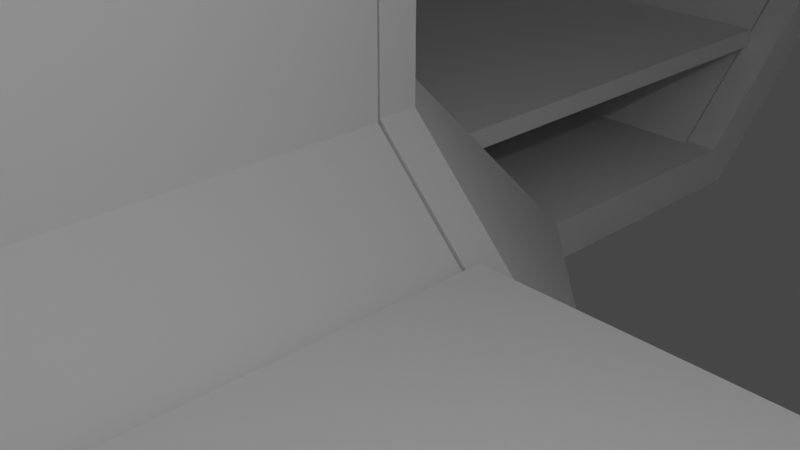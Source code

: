 # Source: corridore.blend  (saved by Blender 3.1.7; exported with 4.5.12 LTS)
import bpy
from mathutils import Matrix  # noqa: F401  (used for matrix-valued properties, if any)

bpy.ops.wm.read_factory_settings(use_empty=True)
scene = bpy.context.scene
scene.name = 'Scene'

# ---- collections
col_collection = bpy.data.collections.new('Collection'); scene.collection.children.link(col_collection)
col_corridore = bpy.data.collections.new('corridore'); scene.collection.children.link(col_corridore)
col_corridore_01 = bpy.data.collections.new('Corridore_01'); scene.collection.children.link(col_corridore_01)
col_corridore_02 = bpy.data.collections.new('corridore 02'); scene.collection.children.link(col_corridore_02)
col_corridore_03 = bpy.data.collections.new('corridore 03'); scene.collection.children.link(col_corridore_03)

# ---- world
world_world = bpy.data.worlds.new('World'); scene.world = world_world
world_world.use_nodes = True; world_world.node_tree.nodes.clear()
_N = world_world.node_tree.nodes; _L = world_world.node_tree.links
n0 = _N.new('ShaderNodeOutputWorld'); n0.name = 'World Output'; n0.location = (300, 300)
n1 = _N.new('ShaderNodeBackground'); n1.name = 'Background'; n1.location = (10, 300)
n1.inputs[0].default_value = (0.05088, 0.05088, 0.05088, 1.0)
_L.new(n1.outputs[0], n0.inputs[0])
n0.is_active_output = True
world_world.color = (0.05088, 0.05088, 0.05088)
world_world.use_sun_shadow = False
world_world.sun_shadow_jitter_overblur = 0.0

# ---- cameras
cam_camera = bpy.data.cameras.new('Camera')
cam_camera.clip_end = 100.0
cam_camera.ortho_scale = 7.314

# ---- lights
light_light = bpy.data.lights.new('Light', 'POINT')
light_light.transmission_factor = 0.0
light_light.energy = 1000.0
light_light.shadow_soft_size = 0.1
light_light.shadow_maximum_resolution = 0.006
light_light.use_absolute_resolution = True

# ---- meshes
me_cube_001 = bpy.data.meshes.new('Cube.001')
me_cube_001.from_pydata([(-1.0, -1.0, -1.0), (-1.0, -1.0, 1.0), (-1.0, 1.0, -1.0), (-1.0, 1.0, 1.0), (1.0, -1.0, -1.0), (1.0, -1.0, 1.0), (1.0, 1.0, -1.0), (1.0, 1.0, 1.0)], [], [(0, 1, 3, 2), (2, 3, 7, 6), (6, 7, 5, 4), (4, 5, 1, 0), (2, 6, 4, 0), (7, 3, 1, 5)])
_uv = me_cube_001.uv_layers.new(name='UVMap')
_uv.uv.foreach_set('vector', [0.375, 0.0, 0.625, 0.0, 0.625, 0.25, 0.375, 0.25, 0.375, 0.25, 0.625, 0.25, 0.625, 0.5, 0.375, 0.5, 0.375, 0.5, 0.625, 0.5, 0.625, 0.75, 0.375, 0.75, 0.375, 0.75, 0.625, 0.75, 0.625, 1.0, 0.375, 1.0, 0.125, 0.5, 0.375, 0.5, 0.375, 0.75, 0.125, 0.75, 0.625, 0.5, 0.875, 0.5, 0.875, 0.75, 0.625, 0.75])
me_cube_001.use_remesh_fix_poles = True
me_cube_001.use_remesh_preserve_attributes = False
me_cube_001.update()
me_circle = bpy.data.meshes.new('Circle')
me_circle.from_pydata([(-8.941e-08, 12.02, -7.501), (-8.499, 8.499, -7.501), (-12.02, -2.87e-07, -7.501), (-8.499, -8.499, -7.501), (9.614e-07, -12.02, -7.501), (8.499, -8.499, -7.501), (12.02, 3.818e-07, -7.501), (8.499, 8.499, -7.501), (-8.941e-08, 12.02, -7.501), (-8.499, 8.499, -7.501), (-12.02, -2.87e-07, -7.501), (-8.499, -8.499, -7.501), (9.614e-07, -12.02, -7.501), (8.499, -8.499, -7.501), (12.02, 3.818e-07, -7.501), (8.499, 8.499, -7.501), (-8.941e-08, 12.02, -7.501), (-8.499, 8.499, -7.501), (-12.02, -2.87e-07, -7.501), (-8.499, -8.499, -7.501), (9.614e-07, -12.02, -7.501), (8.499, -8.499, -7.501), (12.02, 3.818e-07, -7.501), (8.499, 8.499, -7.501), (-8.941e-08, 12.02, 22.5), (-8.499, 8.499, 22.5), (-12.02, -2.87e-07, 22.5), (-8.499, -8.499, 22.5), (9.614e-07, -12.02, 22.5), (8.499, -8.499, 22.5), (12.02, 3.818e-07, 22.5), (8.499, 8.499, 22.5), (-8.941e-08, 12.02, -8.501), (-8.499, 8.499, -8.501), (-12.02, -2.87e-07, -8.501), (-8.499, -8.499, -8.501), (9.614e-07, -12.02, -8.501), (8.499, -8.499, -8.501), (12.02, 3.818e-07, -8.501), (8.499, 8.499, -8.501), (-8.941e-08, 12.02, -8.501), (-8.499, 8.499, -8.501), (-12.02, -2.87e-07, -8.501), (-8.499, -8.499, -8.501), (9.614e-07, -12.02, -8.501), (8.499, -8.499, -8.501), (12.02, 3.818e-07, -8.501), (8.499, 8.499, -8.501), (-8.941e-08, 13.04, -8.604), (-9.22, 9.22, -8.604), (-13.04, -2.87e-07, -8.604), (-9.22, -9.22, -8.604), (9.405e-07, -13.04, -8.604), (9.22, -9.22, -8.604), (13.04, 3.608e-07, -8.604), (9.22, 9.22, -8.604), (-8.941e-08, 13.1, 22.5), (-9.265, 9.265, 22.5), (-13.1, -2.87e-07, 22.5), (-9.265, -9.265, 22.5), (9.392e-07, -13.1, 22.5), (9.265, -9.265, 22.5), (13.1, 3.595e-07, 22.5), (9.265, 9.265, 22.5)], [], [(2, 1, 9, 10), (7, 6, 14, 15), (5, 4, 12, 13), (3, 2, 10, 11), (1, 0, 8, 9), (0, 7, 15, 8), (6, 5, 13, 14), (4, 3, 11, 12), (13, 12, 20, 21), (11, 10, 18, 19), (9, 8, 16, 17), (8, 15, 23, 16), (14, 13, 21, 22), (12, 11, 19, 20), (10, 9, 17, 18), (15, 14, 22, 23), (20, 19, 27, 28), (18, 17, 25, 26), (23, 22, 30, 31), (21, 20, 28, 29), (19, 18, 26, 27), (17, 16, 24, 25), (16, 23, 31, 24), (22, 21, 29, 30), (34, 42, 41, 33), (39, 47, 46, 38), (37, 45, 44, 36), (35, 43, 42, 34), (33, 41, 40, 32), (32, 40, 47, 39), (38, 46, 45, 37), (36, 44, 43, 35), (45, 53, 52, 44), (43, 51, 50, 42), (41, 49, 48, 40), (40, 48, 55, 47), (46, 54, 53, 45), (44, 52, 51, 43), (42, 50, 49, 41), (47, 55, 54, 46), (52, 60, 59, 51), (50, 58, 57, 49), (55, 63, 62, 54), (53, 61, 60, 52), (51, 59, 58, 50), (49, 57, 56, 48), (48, 56, 63, 55), (54, 62, 61, 53), (0, 1, 33, 32), (1, 2, 34, 33), (2, 3, 35, 34), (3, 4, 36, 35), (4, 5, 37, 36), (5, 6, 38, 37), (6, 7, 39, 38), (7, 0, 32, 39), (25, 24, 56, 57), (26, 25, 57, 58), (27, 26, 58, 59), (28, 27, 59, 60), (29, 28, 60, 61), (30, 29, 61, 62), (31, 30, 62, 63), (24, 31, 63, 56)])
_uv = me_circle.uv_layers.new(name='UVMap')
_uv.uv.foreach_set('vector', [0.0, 0.0, 0.0, 0.0, 0.0, 0.0, 0.0, 0.0, 0.0, 0.0, 0.0, 0.0, 0.0, 0.0, 0.0, 0.0, 0.0, 0.0, 0.0, 0.0, 0.0, 0.0, 0.0, 0.0, 0.0, 0.0, 0.0, 0.0, 0.0, 0.0, 0.0, 0.0, 0.0, 0.0, 0.0, 0.0, 0.0, 0.0, 0.0, 0.0, 0.0, 0.0, 0.0, 0.0, 0.0, 0.0, 0.0, 0.0, 0.0, 0.0, 0.0, 0.0, 0.0, 0.0, 0.0, 0.0, 0.0, 0.0, 0.0, 0.0, 0.0, 0.0, 0.0, 0.0, 0.0, 0.0, 0.0, 0.0, 0.0, 0.0, 0.0, 0.0, 0.0, 0.0, 0.0, 0.0, 0.0, 0.0, 0.0, 0.0, 0.0, 0.0, 0.0, 0.0, 0.0, 0.0, 0.0, 0.0, 0.0, 0.0, 0.0, 0.0, 0.0, 0.0, 0.0, 0.0, 0.0, 0.0, 0.0, 0.0, 0.0, 0.0, 0.0, 0.0, 0.0, 0.0, 0.0, 0.0, 0.0, 0.0, 0.0, 0.0, 0.0, 0.0, 0.0, 0.0, 0.0, 0.0, 0.0, 0.0, 0.0, 0.0, 0.0, 0.0, 0.0, 0.0, 0.0, 0.0, 0.0, 0.0, 0.0, 0.0, 0.0, 0.0, 0.0, 0.0, 0.0, 0.0, 0.0, 0.0, 0.0, 0.0, 0.0, 0.0, 0.0, 0.0, 0.0, 0.0, 0.0, 0.0, 0.0, 0.0, 0.0, 0.0, 0.0, 0.0, 0.0, 0.0, 0.0, 0.0, 0.0, 0.0, 0.0, 0.0, 0.0, 0.0, 0.0, 0.0, 0.0, 0.0, 0.0, 0.0, 0.0, 0.0, 0.0, 0.0, 0.0, 0.0, 0.0, 0.0, 0.0, 0.0, 0.0, 0.0, 0.0, 0.0, 0.0, 0.0, 0.0, 0.0, 0.0, 0.0, 0.0, 0.0, 0.0, 0.0, 0.0, 0.0, 0.0, 0.0, 0.0, 0.0, 0.0, 0.0, 0.0, 0.0, 0.0, 0.0, 0.0, 0.0, 0.0, 0.0, 0.0, 0.0, 0.0, 0.0, 0.0, 0.0, 0.0, 0.0, 0.0, 0.0, 0.0, 0.0, 0.0, 0.0, 0.0, 0.0, 0.0, 0.0, 0.0, 0.0, 0.0, 0.0, 0.0, 0.0, 0.0, 0.0, 0.0, 0.0, 0.0, 0.0, 0.0, 0.0, 0.0, 0.0, 0.0, 0.0, 0.0, 0.0, 0.0, 0.0, 0.0, 0.0, 0.0, 0.0, 0.0, 0.0, 0.0, 0.0, 0.0, 0.0, 0.0, 0.0, 0.0, 0.0, 0.0, 0.0, 0.0, 0.0, 0.0, 0.0, 0.0, 0.0, 0.0, 0.0, 0.0, 0.0, 0.0, 0.0, 0.0, 0.0, 0.0, 0.0, 0.0, 0.0, 0.0, 0.0, 0.0, 0.0, 0.0, 0.0, 0.0, 0.0, 0.0, 0.0, 0.0, 0.0, 0.0, 0.0, 0.0, 0.0, 0.0, 0.0, 0.0, 0.0, 0.0, 0.0, 0.0, 0.0, 0.0, 0.0, 0.0, 0.0, 0.0, 0.0, 0.0, 0.0, 0.0, 0.0, 0.0, 0.0, 0.0, 0.0, 0.0, 0.0, 0.0, 0.0, 0.0, 0.0, 0.0, 0.0, 0.0, 0.0, 0.0, 0.0, 0.0, 0.0, 0.0, 0.0, 0.0, 0.0, 0.0, 0.0, 0.0, 0.0, 0.0, 0.0, 0.0, 0.0, 0.0, 0.0, 0.0, 0.0, 0.0, 0.0, 0.0, 0.0, 0.0, 0.0, 0.0, 0.0, 0.0, 0.0, 0.0, 0.0, 0.0, 0.0, 0.0, 0.0, 0.0, 0.0, 0.0, 0.0, 0.0, 0.0, 0.0, 0.0, 0.0, 0.0, 0.0, 0.0, 0.0, 0.0, 0.0, 0.0, 0.0, 0.0, 0.0, 0.0, 0.0, 0.0, 0.0, 0.0, 0.0, 0.0, 0.0, 0.0, 0.0, 0.0, 0.0, 0.0, 0.0, 0.0, 0.0, 0.0, 0.0, 0.0, 0.0, 0.0, 0.0, 0.0, 0.0, 0.0, 0.0, 0.0, 0.0, 0.0, 0.0, 0.0, 0.0, 0.0, 0.0, 0.0, 0.0, 0.0, 0.0, 0.0, 0.0, 0.0, 0.0, 0.0, 0.0, 0.0, 0.0, 0.0, 0.0, 0.0, 0.0, 0.0, 0.0, 0.0, 0.0, 0.0, 0.0, 0.0, 0.0, 0.0, 0.0, 0.0, 0.0, 0.0, 0.0, 0.0, 0.0, 0.0, 0.0, 0.0, 0.0, 0.0, 0.0, 0.0, 0.0, 0.0, 0.0, 0.0, 0.0, 0.0, 0.0, 0.0, 0.0, 0.0, 0.0, 0.0, 0.0, 0.0, 0.0, 0.0, 0.0, 0.0, 0.0, 0.0, 0.0, 0.0, 0.0, 0.0, 0.0, 0.0, 0.0, 0.0, 0.0, 0.0, 0.0, 0.0, 0.0, 0.0, 0.0, 0.0, 0.0, 0.0, 0.0, 0.0, 0.0, 0.0, 0.0, 0.0, 0.0, 0.0, 0.0, 0.0, 0.0, 0.0])
me_circle.use_remesh_fix_poles = True
me_circle.use_remesh_preserve_attributes = False
me_circle.update()
me_circle_001 = bpy.data.meshes.new('Circle.001')
me_circle_001.from_pydata([(-8.941e-08, 12.02, -7.501), (-8.499, 8.499, -7.501), (-12.02, -2.87e-07, -7.501), (-8.499, -8.499, -7.501), (9.614e-07, -12.02, -7.501), (8.499, -8.499, -7.501), (12.02, 3.818e-07, -7.501), (8.499, 8.499, -7.501), (-8.941e-08, 12.02, -7.501), (-8.499, 8.499, -7.501), (-12.02, -2.87e-07, -7.501), (-8.499, -8.499, -7.501), (9.614e-07, -12.02, -7.501), (8.499, -8.499, -7.501), (12.02, 3.818e-07, -7.501), (8.499, 8.499, -7.501), (-8.941e-08, 12.02, -7.501), (-8.499, 8.499, -7.501), (-12.02, -2.87e-07, -7.501), (-8.499, -8.499, -7.501), (9.614e-07, -12.02, -7.501), (8.499, -8.499, -7.501), (12.02, 3.818e-07, -7.501), (8.499, 8.499, -7.501), (-8.941e-08, 12.02, 22.5), (-8.499, 8.499, 22.5), (-12.02, -2.87e-07, 22.5), (-8.499, -8.499, 22.5), (9.614e-07, -12.02, 22.5), (8.499, -8.499, 22.5), (12.02, 3.818e-07, 22.5), (8.499, 8.499, 22.5), (-8.941e-08, 12.02, -9.001), (-8.499, 8.499, -9.001), (-12.02, -2.87e-07, -9.001), (-8.499, -8.499, -9.001), (9.614e-07, -12.02, -9.001), (8.499, -8.499, -9.001), (12.02, 3.818e-07, -9.001), (8.499, 8.499, -9.001), (-8.941e-08, 12.02, -9.001), (-8.499, 8.499, -9.001), (-12.02, -2.87e-07, -9.001), (-8.499, -8.499, -9.001), (9.614e-07, -12.02, -9.001), (8.499, -8.499, -9.001), (12.02, 3.818e-07, -9.001), (8.499, 8.499, -9.001), (-8.941e-08, 13.55, -9.156), (-9.58, 9.58, -9.156), (-13.55, -2.87e-07, -9.156), (-9.58, -9.58, -9.156), (9.3e-07, -13.55, -9.156), (9.58, -9.58, -9.156), (13.55, 3.504e-07, -9.156), (9.58, 9.58, -9.156), (-8.941e-08, 13.64, 22.5), (-9.647, 9.647, 22.5), (-13.64, -2.87e-07, 22.5), (-9.647, -9.647, 22.5), (9.281e-07, -13.64, 22.5), (9.647, -9.647, 22.5), (13.64, 3.484e-07, 22.5), (9.647, 9.647, 22.5), (-9.905, 9.002, -47.47)], [(41, 64)], [(2, 1, 9, 10), (7, 6, 14, 15), (5, 4, 12, 13), (3, 2, 10, 11), (1, 0, 8, 9), (0, 7, 15, 8), (6, 5, 13, 14), (4, 3, 11, 12), (13, 12, 20, 21), (11, 10, 18, 19), (9, 8, 16, 17), (8, 15, 23, 16), (14, 13, 21, 22), (12, 11, 19, 20), (10, 9, 17, 18), (15, 14, 22, 23), (20, 19, 27, 28), (18, 17, 25, 26), (23, 22, 30, 31), (21, 20, 28, 29), (19, 18, 26, 27), (17, 16, 24, 25), (16, 23, 31, 24), (22, 21, 29, 30), (34, 42, 41, 33), (39, 47, 46, 38), (37, 45, 44, 36), (35, 43, 42, 34), (33, 41, 40, 32), (32, 40, 47, 39), (38, 46, 45, 37), (36, 44, 43, 35), (45, 53, 52, 44), (43, 51, 50, 42), (41, 49, 48, 40), (40, 48, 55, 47), (46, 54, 53, 45), (44, 52, 51, 43), (42, 50, 49, 41), (47, 55, 54, 46), (52, 60, 59, 51), (50, 58, 57, 49), (55, 63, 62, 54), (53, 61, 60, 52), (51, 59, 58, 50), (49, 57, 56, 48), (48, 56, 63, 55), (54, 62, 61, 53), (0, 1, 33, 32), (1, 2, 34, 33), (2, 3, 35, 34), (3, 4, 36, 35), (4, 5, 37, 36), (5, 6, 38, 37), (6, 7, 39, 38), (7, 0, 32, 39), (25, 24, 56, 57), (26, 25, 57, 58), (27, 26, 58, 59), (28, 27, 59, 60), (29, 28, 60, 61), (30, 29, 61, 62), (31, 30, 62, 63), (24, 31, 63, 56)])
_uv = me_circle_001.uv_layers.new(name='UVMap')
_uv.uv.foreach_set('vector', [0.0, 0.0, 0.0, 0.0, 0.0, 0.0, 0.0, 0.0, 0.0, 0.0, 0.0, 0.0, 0.0, 0.0, 0.0, 0.0, 0.0, 0.0, 0.0, 0.0, 0.0, 0.0, 0.0, 0.0, 0.0, 0.0, 0.0, 0.0, 0.0, 0.0, 0.0, 0.0, 0.0, 0.0, 0.0, 0.0, 0.0, 0.0, 0.0, 0.0, 0.0, 0.0, 0.0, 0.0, 0.0, 0.0, 0.0, 0.0, 0.0, 0.0, 0.0, 0.0, 0.0, 0.0, 0.0, 0.0, 0.0, 0.0, 0.0, 0.0, 0.0, 0.0, 0.0, 0.0, 0.0, 0.0, 0.0, 0.0, 0.0, 0.0, 0.0, 0.0, 0.0, 0.0, 0.0, 0.0, 0.0, 0.0, 0.0, 0.0, 0.0, 0.0, 0.0, 0.0, 0.0, 0.0, 0.0, 0.0, 0.0, 0.0, 0.0, 0.0, 0.0, 0.0, 0.0, 0.0, 0.0, 0.0, 0.0, 0.0, 0.0, 0.0, 0.0, 0.0, 0.0, 0.0, 0.0, 0.0, 0.0, 0.0, 0.0, 0.0, 0.0, 0.0, 0.0, 0.0, 0.0, 0.0, 0.0, 0.0, 0.0, 0.0, 0.0, 0.0, 0.0, 0.0, 0.0, 0.0, 0.0, 0.0, 0.0, 0.0, 0.0, 0.0, 0.0, 0.0, 0.0, 0.0, 0.0, 0.0, 0.0, 0.0, 0.0, 0.0, 0.0, 0.0, 0.0, 0.0, 0.0, 0.0, 0.0, 0.0, 0.0, 0.0, 0.0, 0.0, 0.0, 0.0, 0.0, 0.0, 0.0, 0.0, 0.0, 0.0, 0.0, 0.0, 0.0, 0.0, 0.0, 0.0, 0.0, 0.0, 0.0, 0.0, 0.0, 0.0, 0.0, 0.0, 0.0, 0.0, 0.0, 0.0, 0.0, 0.0, 0.0, 0.0, 0.0, 0.0, 0.0, 0.0, 0.0, 0.0, 0.0, 0.0, 0.0, 0.0, 0.0, 0.0, 0.0, 0.0, 0.0, 0.0, 0.0, 0.0, 0.0, 0.0, 0.0, 0.0, 0.0, 0.0, 0.0, 0.0, 0.0, 0.0, 0.0, 0.0, 0.0, 0.0, 0.0, 0.0, 0.0, 0.0, 0.0, 0.0, 0.0, 0.0, 0.0, 0.0, 0.0, 0.0, 0.0, 0.0, 0.0, 0.0, 0.0, 0.0, 0.0, 0.0, 0.0, 0.0, 0.0, 0.0, 0.0, 0.0, 0.0, 0.0, 0.0, 0.0, 0.0, 0.0, 0.0, 0.0, 0.0, 0.0, 0.0, 0.0, 0.0, 0.0, 0.0, 0.0, 0.0, 0.0, 0.0, 0.0, 0.0, 0.0, 0.0, 0.0, 0.0, 0.0, 0.0, 0.0, 0.0, 0.0, 0.0, 0.0, 0.0, 0.0, 0.0, 0.0, 0.0, 0.0, 0.0, 0.0, 0.0, 0.0, 0.0, 0.0, 0.0, 0.0, 0.0, 0.0, 0.0, 0.0, 0.0, 0.0, 0.0, 0.0, 0.0, 0.0, 0.0, 0.0, 0.0, 0.0, 0.0, 0.0, 0.0, 0.0, 0.0, 0.0, 0.0, 0.0, 0.0, 0.0, 0.0, 0.0, 0.0, 0.0, 0.0, 0.0, 0.0, 0.0, 0.0, 0.0, 0.0, 0.0, 0.0, 0.0, 0.0, 0.0, 0.0, 0.0, 0.0, 0.0, 0.0, 0.0, 0.0, 0.0, 0.0, 0.0, 0.0, 0.0, 0.0, 0.0, 0.0, 0.0, 0.0, 0.0, 0.0, 0.0, 0.0, 0.0, 0.0, 0.0, 0.0, 0.0, 0.0, 0.0, 0.0, 0.0, 0.0, 0.0, 0.0, 0.0, 0.0, 0.0, 0.0, 0.0, 0.0, 0.0, 0.0, 0.0, 0.0, 0.0, 0.0, 0.0, 0.0, 0.0, 0.0, 0.0, 0.0, 0.0, 0.0, 0.0, 0.0, 0.0, 0.0, 0.0, 0.0, 0.0, 0.0, 0.0, 0.0, 0.0, 0.0, 0.0, 0.0, 0.0, 0.0, 0.0, 0.0, 0.0, 0.0, 0.0, 0.0, 0.0, 0.0, 0.0, 0.0, 0.0, 0.0, 0.0, 0.0, 0.0, 0.0, 0.0, 0.0, 0.0, 0.0, 0.0, 0.0, 0.0, 0.0, 0.0, 0.0, 0.0, 0.0, 0.0, 0.0, 0.0, 0.0, 0.0, 0.0, 0.0, 0.0, 0.0, 0.0, 0.0, 0.0, 0.0, 0.0, 0.0, 0.0, 0.0, 0.0, 0.0, 0.0, 0.0, 0.0, 0.0, 0.0, 0.0, 0.0, 0.0, 0.0, 0.0, 0.0, 0.0, 0.0, 0.0, 0.0, 0.0, 0.0, 0.0, 0.0, 0.0, 0.0, 0.0, 0.0, 0.0, 0.0, 0.0, 0.0, 0.0, 0.0, 0.0, 0.0, 0.0, 0.0, 0.0, 0.0, 0.0, 0.0, 0.0, 0.0, 0.0, 0.0, 0.0, 0.0, 0.0, 0.0, 0.0, 0.0, 0.0, 0.0, 0.0, 0.0, 0.0, 0.0, 0.0, 0.0, 0.0, 0.0, 0.0, 0.0, 0.0, 0.0, 0.0, 0.0, 0.0, 0.0, 0.0])
me_circle_001.use_remesh_fix_poles = True
me_circle_001.use_remesh_preserve_attributes = False
me_circle_001.update()
me_plane_001 = bpy.data.meshes.new('Plane.001')
me_plane_001.from_pydata([(-1.0, -1.0, 0.0), (1.0, -1.0, 0.0), (-1.0, 1.0, 0.0), (1.0, 1.0, 0.0), (-1.0, -1.0, -0.65), (1.0, -1.0, -0.65), (-1.0, 1.0, -0.65), (1.0, 1.0, -0.65)], [], [(0, 1, 3, 2), (4, 6, 7, 5), (0, 2, 6, 4), (1, 0, 4, 5), (3, 1, 5, 7), (2, 3, 7, 6)])
_uv = me_plane_001.uv_layers.new(name='UVMap')
_uv.uv.foreach_set('vector', [0.0, 0.0, 1.0, 0.0, 1.0, 1.0, 0.0, 1.0, 0.0, 0.0, 0.0, 1.0, 1.0, 1.0, 1.0, 0.0, 0.0, 0.0, 0.0, 1.0, 0.0, 1.0, 0.0, 0.0, 1.0, 0.0, 0.0, 0.0, 0.0, 0.0, 1.0, 0.0, 1.0, 1.0, 1.0, 0.0, 1.0, 0.0, 1.0, 1.0, 0.0, 1.0, 1.0, 1.0, 1.0, 1.0, 0.0, 1.0])
me_plane_001.use_remesh_fix_poles = True
me_plane_001.use_remesh_preserve_attributes = False
me_plane_001.update()
me_circle_002 = bpy.data.meshes.new('Circle.002')
me_circle_002.from_pydata([(-8.941e-08, 12.02, -7.501), (-8.499, 8.499, -7.501), (-12.02, -2.87e-07, -7.501), (-8.499, -8.499, -7.501), (9.614e-07, -12.02, -7.501), (8.499, -8.499, -7.501), (12.02, 3.818e-07, -7.501), (8.499, 8.499, -7.501), (-8.941e-08, 12.02, -7.501), (-8.499, 8.499, -7.501), (-12.02, -2.87e-07, -7.501), (-8.499, -8.499, -7.501), (9.614e-07, -12.02, -7.501), (8.499, -8.499, -7.501), (12.02, 3.818e-07, -7.501), (8.499, 8.499, -7.501), (-8.941e-08, 12.02, -7.501), (-8.499, 8.499, -7.501), (-12.02, -2.87e-07, -7.501), (-8.499, -8.499, -7.501), (9.614e-07, -12.02, -7.501), (8.499, -8.499, -7.501), (12.02, 3.818e-07, -7.501), (8.499, 8.499, -7.501), (-8.941e-08, 12.02, 22.5), (-8.499, 8.499, 22.5), (-12.02, -2.87e-07, 22.5), (-8.499, -8.499, 22.5), (9.614e-07, -12.02, 22.5), (8.499, -8.499, 22.5), (12.02, 3.818e-07, 22.5), (8.499, 8.499, 22.5), (-8.941e-08, 12.02, -8.501), (-8.499, 8.499, -8.501), (-12.02, -2.87e-07, -8.501), (-8.499, -8.499, -8.501), (9.614e-07, -12.02, -8.501), (8.499, -8.499, -8.501), (12.02, 3.818e-07, -8.501), (8.499, 8.499, -8.501), (-8.941e-08, 12.02, -8.501), (-8.499, 8.499, -8.501), (-12.02, -2.87e-07, -8.501), (-8.499, -8.499, -8.501), (9.614e-07, -12.02, -8.501), (8.499, -8.499, -8.501), (12.02, 3.818e-07, -8.501), (8.499, 8.499, -8.501), (-8.941e-08, 13.04, -8.604), (-9.22, 9.22, -8.604), (-13.04, -2.87e-07, -8.604), (-9.22, -9.22, -8.604), (9.405e-07, -13.04, -8.604), (9.22, -9.22, -8.604), (13.04, 3.608e-07, -8.604), (9.22, 9.22, -8.604), (-8.941e-08, 13.1, 22.5), (-9.265, 9.265, 22.5), (-13.1, -2.87e-07, 22.5), (-9.265, -9.265, 22.5), (9.392e-07, -13.1, 22.5), (9.265, -9.265, 22.5), (13.1, 3.595e-07, 22.5), (9.265, 9.265, 22.5)], [], [(2, 1, 9, 10), (7, 6, 14, 15), (5, 4, 12, 13), (3, 2, 10, 11), (1, 0, 8, 9), (0, 7, 15, 8), (6, 5, 13, 14), (4, 3, 11, 12), (13, 12, 20, 21), (11, 10, 18, 19), (9, 8, 16, 17), (8, 15, 23, 16), (14, 13, 21, 22), (12, 11, 19, 20), (10, 9, 17, 18), (15, 14, 22, 23), (20, 19, 27, 28), (18, 17, 25, 26), (23, 22, 30, 31), (21, 20, 28, 29), (19, 18, 26, 27), (17, 16, 24, 25), (16, 23, 31, 24), (22, 21, 29, 30), (34, 42, 41, 33), (39, 47, 46, 38), (37, 45, 44, 36), (35, 43, 42, 34), (33, 41, 40, 32), (32, 40, 47, 39), (38, 46, 45, 37), (36, 44, 43, 35), (45, 53, 52, 44), (43, 51, 50, 42), (41, 49, 48, 40), (40, 48, 55, 47), (46, 54, 53, 45), (44, 52, 51, 43), (42, 50, 49, 41), (47, 55, 54, 46), (52, 60, 59, 51), (50, 58, 57, 49), (55, 63, 62, 54), (53, 61, 60, 52), (51, 59, 58, 50), (49, 57, 56, 48), (48, 56, 63, 55), (54, 62, 61, 53), (0, 1, 33, 32), (1, 2, 34, 33), (2, 3, 35, 34), (3, 4, 36, 35), (4, 5, 37, 36), (5, 6, 38, 37), (6, 7, 39, 38), (7, 0, 32, 39), (25, 24, 56, 57), (26, 25, 57, 58), (27, 26, 58, 59), (28, 27, 59, 60), (29, 28, 60, 61), (30, 29, 61, 62), (31, 30, 62, 63), (24, 31, 63, 56)])
_uv = me_circle_002.uv_layers.new(name='UVMap')
_uv.uv.foreach_set('vector', [0.0, 0.0, 0.0, 0.0, 0.0, 0.0, 0.0, 0.0, 0.0, 0.0, 0.0, 0.0, 0.0, 0.0, 0.0, 0.0, 0.0, 0.0, 0.0, 0.0, 0.0, 0.0, 0.0, 0.0, 0.0, 0.0, 0.0, 0.0, 0.0, 0.0, 0.0, 0.0, 0.0, 0.0, 0.0, 0.0, 0.0, 0.0, 0.0, 0.0, 0.0, 0.0, 0.0, 0.0, 0.0, 0.0, 0.0, 0.0, 0.0, 0.0, 0.0, 0.0, 0.0, 0.0, 0.0, 0.0, 0.0, 0.0, 0.0, 0.0, 0.0, 0.0, 0.0, 0.0, 0.0, 0.0, 0.0, 0.0, 0.0, 0.0, 0.0, 0.0, 0.0, 0.0, 0.0, 0.0, 0.0, 0.0, 0.0, 0.0, 0.0, 0.0, 0.0, 0.0, 0.0, 0.0, 0.0, 0.0, 0.0, 0.0, 0.0, 0.0, 0.0, 0.0, 0.0, 0.0, 0.0, 0.0, 0.0, 0.0, 0.0, 0.0, 0.0, 0.0, 0.0, 0.0, 0.0, 0.0, 0.0, 0.0, 0.0, 0.0, 0.0, 0.0, 0.0, 0.0, 0.0, 0.0, 0.0, 0.0, 0.0, 0.0, 0.0, 0.0, 0.0, 0.0, 0.0, 0.0, 0.0, 0.0, 0.0, 0.0, 0.0, 0.0, 0.0, 0.0, 0.0, 0.0, 0.0, 0.0, 0.0, 0.0, 0.0, 0.0, 0.0, 0.0, 0.0, 0.0, 0.0, 0.0, 0.0, 0.0, 0.0, 0.0, 0.0, 0.0, 0.0, 0.0, 0.0, 0.0, 0.0, 0.0, 0.0, 0.0, 0.0, 0.0, 0.0, 0.0, 0.0, 0.0, 0.0, 0.0, 0.0, 0.0, 0.0, 0.0, 0.0, 0.0, 0.0, 0.0, 0.0, 0.0, 0.0, 0.0, 0.0, 0.0, 0.0, 0.0, 0.0, 0.0, 0.0, 0.0, 0.0, 0.0, 0.0, 0.0, 0.0, 0.0, 0.0, 0.0, 0.0, 0.0, 0.0, 0.0, 0.0, 0.0, 0.0, 0.0, 0.0, 0.0, 0.0, 0.0, 0.0, 0.0, 0.0, 0.0, 0.0, 0.0, 0.0, 0.0, 0.0, 0.0, 0.0, 0.0, 0.0, 0.0, 0.0, 0.0, 0.0, 0.0, 0.0, 0.0, 0.0, 0.0, 0.0, 0.0, 0.0, 0.0, 0.0, 0.0, 0.0, 0.0, 0.0, 0.0, 0.0, 0.0, 0.0, 0.0, 0.0, 0.0, 0.0, 0.0, 0.0, 0.0, 0.0, 0.0, 0.0, 0.0, 0.0, 0.0, 0.0, 0.0, 0.0, 0.0, 0.0, 0.0, 0.0, 0.0, 0.0, 0.0, 0.0, 0.0, 0.0, 0.0, 0.0, 0.0, 0.0, 0.0, 0.0, 0.0, 0.0, 0.0, 0.0, 0.0, 0.0, 0.0, 0.0, 0.0, 0.0, 0.0, 0.0, 0.0, 0.0, 0.0, 0.0, 0.0, 0.0, 0.0, 0.0, 0.0, 0.0, 0.0, 0.0, 0.0, 0.0, 0.0, 0.0, 0.0, 0.0, 0.0, 0.0, 0.0, 0.0, 0.0, 0.0, 0.0, 0.0, 0.0, 0.0, 0.0, 0.0, 0.0, 0.0, 0.0, 0.0, 0.0, 0.0, 0.0, 0.0, 0.0, 0.0, 0.0, 0.0, 0.0, 0.0, 0.0, 0.0, 0.0, 0.0, 0.0, 0.0, 0.0, 0.0, 0.0, 0.0, 0.0, 0.0, 0.0, 0.0, 0.0, 0.0, 0.0, 0.0, 0.0, 0.0, 0.0, 0.0, 0.0, 0.0, 0.0, 0.0, 0.0, 0.0, 0.0, 0.0, 0.0, 0.0, 0.0, 0.0, 0.0, 0.0, 0.0, 0.0, 0.0, 0.0, 0.0, 0.0, 0.0, 0.0, 0.0, 0.0, 0.0, 0.0, 0.0, 0.0, 0.0, 0.0, 0.0, 0.0, 0.0, 0.0, 0.0, 0.0, 0.0, 0.0, 0.0, 0.0, 0.0, 0.0, 0.0, 0.0, 0.0, 0.0, 0.0, 0.0, 0.0, 0.0, 0.0, 0.0, 0.0, 0.0, 0.0, 0.0, 0.0, 0.0, 0.0, 0.0, 0.0, 0.0, 0.0, 0.0, 0.0, 0.0, 0.0, 0.0, 0.0, 0.0, 0.0, 0.0, 0.0, 0.0, 0.0, 0.0, 0.0, 0.0, 0.0, 0.0, 0.0, 0.0, 0.0, 0.0, 0.0, 0.0, 0.0, 0.0, 0.0, 0.0, 0.0, 0.0, 0.0, 0.0, 0.0, 0.0, 0.0, 0.0, 0.0, 0.0, 0.0, 0.0, 0.0, 0.0, 0.0, 0.0, 0.0, 0.0, 0.0, 0.0, 0.0, 0.0, 0.0, 0.0, 0.0, 0.0, 0.0, 0.0, 0.0, 0.0, 0.0, 0.0, 0.0, 0.0, 0.0, 0.0, 0.0, 0.0, 0.0, 0.0, 0.0, 0.0, 0.0, 0.0, 0.0, 0.0, 0.0, 0.0, 0.0, 0.0, 0.0, 0.0, 0.0, 0.0, 0.0, 0.0, 0.0, 0.0, 0.0, 0.0, 0.0, 0.0, 0.0, 0.0, 0.0])
me_circle_002.use_remesh_fix_poles = True
me_circle_002.use_remesh_preserve_attributes = False
me_circle_002.update()
me_circle_003 = bpy.data.meshes.new('Circle.003')
me_circle_003.from_pydata([(-8.941e-08, 12.02, -7.501), (-8.499, 8.499, -7.501), (-12.02, -2.87e-07, -7.501), (-8.499, -8.499, -7.501), (9.614e-07, -12.02, -7.501), (8.499, -8.499, -7.501), (12.02, 3.818e-07, -7.501), (8.499, 8.499, -7.501), (-8.941e-08, 12.02, -7.501), (-8.499, 8.499, -7.501), (-12.02, -2.87e-07, -7.501), (-8.499, -8.499, -7.501), (9.614e-07, -12.02, -7.501), (8.499, -8.499, -7.501), (12.02, 3.818e-07, -7.501), (8.499, 8.499, -7.501), (-8.941e-08, 12.02, -7.501), (-8.499, 8.499, -7.501), (-12.02, -2.87e-07, -7.501), (-8.499, -8.499, -7.501), (9.614e-07, -12.02, -7.501), (8.499, -8.499, -7.501), (12.02, 3.818e-07, -7.501), (8.499, 8.499, -7.501), (-8.941e-08, 12.02, 22.5), (-8.499, 8.499, 22.5), (-12.02, -2.87e-07, 22.5), (-8.499, -8.499, 22.5), (9.614e-07, -12.02, 22.5), (8.499, -8.499, 22.5), (12.02, 3.818e-07, 22.5), (8.499, 8.499, 22.5), (-8.941e-08, 12.02, -9.001), (-8.499, 8.499, -9.001), (-12.02, -2.87e-07, -9.001), (-8.499, -8.499, -9.001), (9.614e-07, -12.02, -9.001), (8.499, -8.499, -9.001), (12.02, 3.818e-07, -9.001), (8.499, 8.499, -9.001), (-8.941e-08, 12.02, -9.001), (-8.499, 8.499, -9.001), (-12.02, -2.87e-07, -9.001), (-8.499, -8.499, -9.001), (9.614e-07, -12.02, -9.001), (8.499, -8.499, -9.001), (12.02, 3.818e-07, -9.001), (8.499, 8.499, -9.001), (-8.941e-08, 13.55, -9.156), (-9.58, 9.58, -9.156), (-13.55, -2.87e-07, -9.156), (-9.58, -9.58, -9.156), (9.3e-07, -13.55, -9.156), (9.58, -9.58, -9.156), (13.55, 3.504e-07, -9.156), (9.58, 9.58, -9.156), (-8.941e-08, 13.64, 22.5), (-9.647, 9.647, 22.5), (-13.64, -2.87e-07, 22.5), (-9.647, -9.647, 22.5), (9.281e-07, -13.64, 22.5), (9.647, -9.647, 22.5), (13.64, 3.484e-07, 22.5), (9.647, 9.647, 22.5), (9.595, -9.51, -8.989), (6.743, -16.33, -204.6), (7.29, -15.03, -220.7), (9.595, -9.51, -8.989), (6.743, -16.33, -204.6), (7.29, -15.03, -220.7), (9.82, -8.983, -47.11), (9.82, -8.983, -47.11), (13.55, 9.537e-07, -9.156), (12.02, 1.073e-06, -9.001), (8.499, -8.499, -9.001), (13.36, -0.4933, -49.15), (9.82, -8.983, -47.11), (9.595, -9.51, -8.989), (13.59, 0.05905, -11.29), (16.38, 6.772, -210.2), (15.84, 5.462, -225.6), (13.36, -0.4933, -49.15), (8.499, 8.499, -9.001), (9.58, 9.58, -9.156), (13.55, 1.907e-06, -9.156), (16.38, 6.772, -210.2), (9.58, 9.58, -9.156), (8.499, 8.499, -9.001)], [(65, 66), (67, 68), (45, 70), (76, 77), (75, 78), (73, 82), (82, 83)], [(2, 1, 9, 10), (7, 6, 14, 15), (5, 4, 12, 13), (3, 2, 10, 11), (1, 0, 8, 9), (0, 7, 15, 8), (6, 5, 13, 14), (4, 3, 11, 12), (13, 12, 20, 21), (11, 10, 18, 19), (9, 8, 16, 17), (8, 15, 23, 16), (14, 13, 21, 22), (12, 11, 19, 20), (10, 9, 17, 18), (15, 14, 22, 23), (20, 19, 27, 28), (18, 17, 25, 26), (23, 22, 30, 31), (21, 20, 28, 29), (19, 18, 26, 27), (17, 16, 24, 25), (16, 23, 31, 24), (22, 21, 29, 30), (34, 42, 41, 33), (39, 47, 46, 38), (37, 45, 44, 36), (35, 43, 42, 34), (33, 41, 40, 32), (32, 40, 47, 39), (38, 46, 45, 37), (36, 44, 43, 35), (45, 53, 52, 44), (43, 51, 50, 42), (41, 49, 48, 40), (40, 48, 55, 47), (46, 54, 53, 45), (44, 52, 51, 43), (42, 50, 49, 41), (47, 55, 54, 46), (52, 60, 59, 51), (50, 58, 57, 49), (55, 63, 62, 54), (53, 61, 60, 52), (51, 59, 58, 50), (49, 57, 56, 48), (48, 56, 63, 55), (54, 62, 61, 53), (0, 1, 33, 32), (1, 2, 34, 33), (2, 3, 35, 34), (3, 4, 36, 35), (4, 5, 37, 36), (5, 6, 38, 37), (6, 7, 39, 38), (7, 0, 32, 39), (25, 24, 56, 57), (26, 25, 57, 58), (27, 26, 58, 59), (28, 27, 59, 60), (29, 28, 60, 61), (30, 29, 61, 62), (31, 30, 62, 63), (24, 31, 63, 56), (65, 52, 53, 64), (65, 53, 64, 52), (44, 69, 68, 52), (53, 71, 45), (45, 71, 69, 44), (72, 53, 74, 73), (74, 76, 75, 73), (46, 75, 72), (79, 80, 81, 78), (84, 83, 47, 73), (85, 84, 86), (86, 87, 80, 85), (80, 87, 73, 81)])
_uv = me_circle_003.uv_layers.new(name='UVMap')
_uv.uv.foreach_set('vector', [0.0, 0.0, 0.0, 0.0, 0.0, 0.0, 0.0, 0.0, 0.0, 0.0, 0.0, 0.0, 0.0, 0.0, 0.0, 0.0, 0.0, 0.0, 0.0, 0.0, 0.0, 0.0, 0.0, 0.0, 0.0, 0.0, 0.0, 0.0, 0.0, 0.0, 0.0, 0.0, 0.0, 0.0, 0.0, 0.0, 0.0, 0.0, 0.0, 0.0, 0.0, 0.0, 0.0, 0.0, 0.0, 0.0, 0.0, 0.0, 0.0, 0.0, 0.0, 0.0, 0.0, 0.0, 0.0, 0.0, 0.0, 0.0, 0.0, 0.0, 0.0, 0.0, 0.0, 0.0, 0.0, 0.0, 0.0, 0.0, 0.0, 0.0, 0.0, 0.0, 0.0, 0.0, 0.0, 0.0, 0.0, 0.0, 0.0, 0.0, 0.0, 0.0, 0.0, 0.0, 0.0, 0.0, 0.0, 0.0, 0.0, 0.0, 0.0, 0.0, 0.0, 0.0, 0.0, 0.0, 0.0, 0.0, 0.0, 0.0, 0.0, 0.0, 0.0, 0.0, 0.0, 0.0, 0.0, 0.0, 0.0, 0.0, 0.0, 0.0, 0.0, 0.0, 0.0, 0.0, 0.0, 0.0, 0.0, 0.0, 0.0, 0.0, 0.0, 0.0, 0.0, 0.0, 0.0, 0.0, 0.0, 0.0, 0.0, 0.0, 0.0, 0.0, 0.0, 0.0, 0.0, 0.0, 0.0, 0.0, 0.0, 0.0, 0.0, 0.0, 0.0, 0.0, 0.0, 0.0, 0.0, 0.0, 0.0, 0.0, 0.0, 0.0, 0.0, 0.0, 0.0, 0.0, 0.0, 0.0, 0.0, 0.0, 0.0, 0.0, 0.0, 0.0, 0.0, 0.0, 0.0, 0.0, 0.0, 0.0, 0.0, 0.0, 0.0, 0.0, 0.0, 0.0, 0.0, 0.0, 0.0, 0.0, 0.0, 0.0, 0.0, 0.0, 0.0, 0.0, 0.0, 0.0, 0.0, 0.0, 0.0, 0.0, 0.0, 0.0, 0.0, 0.0, 0.0, 0.0, 0.0, 0.0, 0.0, 0.0, 0.0, 0.0, 0.0, 0.0, 0.0, 0.0, 0.0, 0.0, 0.0, 0.0, 0.0, 0.0, 0.0, 0.0, 0.0, 0.0, 0.0, 0.0, 0.0, 0.0, 0.0, 0.0, 0.0, 0.0, 0.0, 0.0, 0.0, 0.0, 0.0, 0.0, 0.0, 0.0, 0.0, 0.0, 0.0, 0.0, 0.0, 0.0, 0.0, 0.0, 0.0, 0.0, 0.0, 0.0, 0.0, 0.0, 0.0, 0.0, 0.0, 0.0, 0.0, 0.0, 0.0, 0.0, 0.0, 0.0, 0.0, 0.0, 0.0, 0.0, 0.0, 0.0, 0.0, 0.0, 0.0, 0.0, 0.0, 0.0, 0.0, 0.0, 0.0, 0.0, 0.0, 0.0, 0.0, 0.0, 0.0, 0.0, 0.0, 0.0, 0.0, 0.0, 0.0, 0.0, 0.0, 0.0, 0.0, 0.0, 0.0, 0.0, 0.0, 0.0, 0.0, 0.0, 0.0, 0.0, 0.0, 0.0, 0.0, 0.0, 0.0, 0.0, 0.0, 0.0, 0.0, 0.0, 0.0, 0.0, 0.0, 0.0, 0.0, 0.0, 0.0, 0.0, 0.0, 0.0, 0.0, 0.0, 0.0, 0.0, 0.0, 0.0, 0.0, 0.0, 0.0, 0.0, 0.0, 0.0, 0.0, 0.0, 0.0, 0.0, 0.0, 0.0, 0.0, 0.0, 0.0, 0.0, 0.0, 0.0, 0.0, 0.0, 0.0, 0.0, 0.0, 0.0, 0.0, 0.0, 0.0, 0.0, 0.0, 0.0, 0.0, 0.0, 0.0, 0.0, 0.0, 0.0, 0.0, 0.0, 0.0, 0.0, 0.0, 0.0, 0.0, 0.0, 0.0, 0.0, 0.0, 0.0, 0.0, 0.0, 0.0, 0.0, 0.0, 0.0, 0.0, 0.0, 0.0, 0.0, 0.0, 0.0, 0.0, 0.0, 0.0, 0.0, 0.0, 0.0, 0.0, 0.0, 0.0, 0.0, 0.0, 0.0, 0.0, 0.0, 0.0, 0.0, 0.0, 0.0, 0.0, 0.0, 0.0, 0.0, 0.0, 0.0, 0.0, 0.0, 0.0, 0.0, 0.0, 0.0, 0.0, 0.0, 0.0, 0.0, 0.0, 0.0, 0.0, 0.0, 0.0, 0.0, 0.0, 0.0, 0.0, 0.0, 0.0, 0.0, 0.0, 0.0, 0.0, 0.0, 0.0, 0.0, 0.0, 0.0, 0.0, 0.0, 0.0, 0.0, 0.0, 0.0, 0.0, 0.0, 0.0, 0.0, 0.0, 0.0, 0.0, 0.0, 0.0, 0.0, 0.0, 0.0, 0.0, 0.0, 0.0, 0.0, 0.0, 0.0, 0.0, 0.0, 0.0, 0.0, 0.0, 0.0, 0.0, 0.0, 0.0, 0.0, 0.0, 0.0, 0.0, 0.0, 0.0, 0.0, 0.0, 0.0, 0.0, 0.0, 0.0, 0.0, 0.0, 0.0, 0.0, 0.0, 0.0, 0.0, 0.0, 0.0, 0.0, 0.0, 0.0, 0.0, 0.0, 0.0, 0.0, 0.0, 0.0, 0.0, 0.0, 0.0, 0.0, 0.0, 0.0, 0.0, 0.0, 0.0, 0.0, 0.0, 0.0, 0.0, 0.0, 0.0, 0.0, 0.0, 0.0, 0.0, 0.0, 0.0, 0.0, 0.0, 0.0, 0.0, 0.0, 0.0, 0.0, 0.0, 0.0, 0.0, 0.0, 0.0, 0.0, 0.0, 0.0, 0.0, 0.0, 0.0, 0.0, 0.0, 0.0, 0.0, 0.0, 0.0, 0.0, 0.0, 0.0, 0.0, 0.0, 0.0, 0.0, 0.0, 0.0, 0.0, 0.0, 0.0, 0.0, 0.0, 0.0, 0.0, 0.0, 0.0, 0.0, 0.0, 0.0, 0.0, 0.0, 0.0, 0.0, 0.0, 0.0, 0.0, 0.0, 0.0, 0.0, 0.0, 0.0, 0.0, 0.0, 0.0, 0.0, 0.0, 0.0, 0.0, 0.0, 0.0, 0.0, 0.0, 0.0, 0.0, 0.0, 0.0, 0.0, 0.0, 0.0, 0.0, 0.0, 0.0, 0.0, 0.0, 0.0, 0.0, 0.0, 0.0, 0.0, 0.0])
me_circle_003.use_remesh_fix_poles = True
me_circle_003.use_remesh_preserve_attributes = False
me_circle_003.update()
me_plane_002 = bpy.data.meshes.new('Plane.002')
me_plane_002.from_pydata([(-1.0, -1.0, 0.0), (1.0, -1.0, 0.0), (-1.0, 1.0, 0.0), (1.0, 1.0, 0.0), (-1.0, -1.0, -0.65), (1.0, -1.0, -0.65), (-1.0, 1.0, -0.65), (1.0, 1.0, -0.65)], [], [(0, 1, 3, 2), (4, 6, 7, 5), (0, 2, 6, 4), (1, 0, 4, 5), (3, 1, 5, 7), (2, 3, 7, 6)])
_uv = me_plane_002.uv_layers.new(name='UVMap')
_uv.uv.foreach_set('vector', [0.0, 0.0, 1.0, 0.0, 1.0, 1.0, 0.0, 1.0, 0.0, 0.0, 0.0, 1.0, 1.0, 1.0, 1.0, 0.0, 0.0, 0.0, 0.0, 1.0, 0.0, 1.0, 0.0, 0.0, 1.0, 0.0, 0.0, 0.0, 0.0, 0.0, 1.0, 0.0, 1.0, 1.0, 1.0, 0.0, 1.0, 0.0, 1.0, 1.0, 0.0, 1.0, 1.0, 1.0, 1.0, 1.0, 0.0, 1.0])
me_plane_002.use_remesh_fix_poles = True
me_plane_002.use_remesh_preserve_attributes = False
me_plane_002.update()
me_circle_004 = bpy.data.meshes.new('Circle.004')
me_circle_004.from_pydata([(-9.183, -9.079, 35.41), (-0.6832, -5.558, 35.41), (2.837, 2.941, 35.41), (-0.6832, 11.44, 35.41), (-9.183, -9.079, 35.41), (-0.6832, -5.558, 35.41), (2.837, 2.941, 35.41), (-0.6832, 11.44, 35.41), (-9.183, -9.079, 35.41), (-0.6832, -5.558, 35.41), (2.837, 2.941, 35.41), (-0.6832, 11.44, 35.41), (0.412, -6.569, 33.92), (0.3976, -6.639, 33.76), (-9.183, -10.61, 33.76), (-9.183, -9.079, 33.91), (-9.183, -9.079, 33.91), (-0.6832, -5.558, 33.91), (2.837, 2.941, 33.91), (-0.6832, 11.44, 33.91), (-9.183, -9.079, 33.91), (-0.6832, -5.558, 33.91), (2.837, 2.941, 33.91), (-0.6832, 11.44, 33.91), (-9.183, -10.61, 33.76), (0.3976, -6.639, 33.76), (4.366, 2.941, 33.76), (0.3976, 12.52, 33.76), (-0.6832, -5.558, 35.41), (-9.183, -9.079, 35.41), (-0.6832, 11.44, 35.41), (2.837, 2.941, 35.41), (0.412, -6.569, 33.92), (-2.439, -13.39, -161.7), (-1.893, -12.09, -177.8), (0.6371, -6.042, -4.198), (4.366, 2.941, 33.76), (2.837, 2.941, 33.91), (-0.6832, -5.558, 33.91), (4.18, 2.448, -6.239), (0.6371, -6.042, -4.198), (4.405, 3.0, 31.62), (7.201, 9.713, -167.3), (6.66, 8.403, -182.7), (4.18, 2.448, -6.239), (0.3976, 12.52, 33.76), (4.366, 2.941, 33.76), (7.201, 9.713, -167.3), (0.3976, 12.52, 33.76), (-2.439, -13.39, -161.7), (-1.893, -12.09, -177.8), (4.366, 2.941, 33.76), (2.837, 2.941, 33.91), (-0.6832, -5.558, 33.91), (0.6371, -6.042, -4.198), (4.405, 3.0, 31.62), (6.66, 8.403, -182.7), (4.18, 2.448, -6.239), (7.201, 9.713, -167.3), (0.3976, 12.52, 33.76), (-0.6832, 11.44, 33.91)], [(12, 13), (14, 12), (13, 14), (30, 31), (31, 28), (28, 29), (54, 53)], [(3, 2, 6, 7), (1, 0, 4, 5), (2, 1, 5, 6), (5, 4, 8, 9), (6, 5, 9, 10), (7, 6, 10, 11), (56, 60, 52, 57), (59, 60, 56, 58), (19, 23, 22, 18), (17, 21, 20, 16), (18, 22, 21, 17), (21, 25, 24, 20), (22, 26, 25, 21), (23, 27, 26, 22), (15, 50, 49, 14), (54, 50, 49, 13), (0, 1, 17, 16), (1, 2, 18, 17), (2, 3, 19, 18), (51, 13, 53, 52), (13, 55, 57, 54), (33, 24, 25, 32), (33, 25, 32, 24), (25, 35, 21), (21, 35, 34, 20), (38, 40, 39, 37), (22, 39, 36), (42, 43, 44, 41), (46, 45, 23, 37), (47, 46, 48)])
_uv = me_circle_004.uv_layers.new(name='UVMap')
_uv.uv.foreach_set('vector', [0.0, 0.0, 0.0, 0.0, 0.0, 0.0, 0.0, 0.0, 0.0, 0.0, 0.0, 0.0, 0.0, 0.0, 0.0, 0.0, 0.0, 0.0, 0.0, 0.0, 0.0, 0.0, 0.0, 0.0, 0.0, 0.0, 0.0, 0.0, 0.0, 0.0, 0.0, 0.0, 0.0, 0.0, 0.0, 0.0, 0.0, 0.0, 0.0, 0.0, 0.0, 0.0, 0.0, 0.0, 0.0, 0.0, 0.0, 0.0, 0.0, 0.0, 0.0, 0.0, 0.0, 0.0, 0.0, 0.0, 0.0, 0.0, 0.0, 0.0, 0.0, 0.0, 0.0, 0.0, 0.0, 0.0, 0.0, 0.0, 0.0, 0.0, 0.0, 0.0, 0.0, 0.0, 0.0, 0.0, 0.0, 0.0, 0.0, 0.0, 0.0, 0.0, 0.0, 0.0, 0.0, 0.0, 0.0, 0.0, 0.0, 0.0, 0.0, 0.0, 0.0, 0.0, 0.0, 0.0, 0.0, 0.0, 0.0, 0.0, 0.0, 0.0, 0.0, 0.0, 0.0, 0.0, 0.0, 0.0, 0.0, 0.0, 0.0, 0.0, 0.0, 0.0, 0.0, 0.0, 0.0, 0.0, 0.0, 0.0, 0.0, 0.0, 0.0, 0.0, 0.0, 0.0, 0.0, 0.0, 0.0, 0.0, 0.0, 0.0, 0.0, 0.0, 0.0, 0.0, 0.0, 0.0, 0.0, 0.0, 0.0, 0.0, 0.0, 0.0, 0.0, 0.0, 0.0, 0.0, 0.0, 0.0, 0.0, 0.0, 0.0, 0.0, 0.0, 0.0, 0.0, 0.0, 0.0, 0.0, 0.0, 0.0, 0.0, 0.0, 0.0, 0.0, 0.0, 0.0, 0.0, 0.0, 0.0, 0.0, 0.0, 0.0, 0.0, 0.0, 0.0, 0.0, 0.0, 0.0, 0.0, 0.0, 0.0, 0.0, 0.0, 0.0, 0.0, 0.0, 0.0, 0.0, 0.0, 0.0, 0.0, 0.0, 0.0, 0.0, 0.0, 0.0, 0.0, 0.0, 0.0, 0.0, 0.0, 0.0, 0.0, 0.0, 0.0, 0.0, 0.0, 0.0, 0.0, 0.0, 0.0, 0.0, 0.0, 0.0, 0.0, 0.0, 0.0, 0.0, 0.0, 0.0, 0.0, 0.0, 0.0, 0.0, 0.0, 0.0, 0.0, 0.0, 0.0, 0.0, 0.0, 0.0])
me_circle_004.use_remesh_fix_poles = True
me_circle_004.use_remesh_preserve_attributes = False
me_circle_004.update()
me_circle_005 = bpy.data.meshes.new('Circle.005')
me_circle_005.from_pydata([(6.632, -4.659, 1603.0), (15.13, -1.139, 1603.0), (6.632, -6.188, 1603.0), (16.21, -2.219, 1603.0), (16.23, -2.15, 1603.0), (13.37, -8.97, 1408.0), (13.37, -8.97, 1408.0), (13.92, -7.673, 1392.0), (16.45, -1.622, 1565.0)], [], [(5, 3, 4, 2), (0, 7, 6, 2), (3, 8, 1), (1, 8, 7, 0), (6, 7, 8, 3), (1, 0, 2, 4)])
_uv = me_circle_005.uv_layers.new(name='UVMap')
_uv.uv.foreach_set('vector', [0.0, 0.0, 0.0, 0.0, 0.0, 0.0, 0.0, 0.0, 0.0, 0.0, 0.0, 0.0, 0.0, 0.0, 0.0, 0.0, 0.0, 0.0, 0.0, 0.0, 0.0, 0.0, 0.0, 0.0, 0.0, 0.0, 0.0, 0.0, 0.0, 0.0, 0.0, 0.0, 0.0, 0.0, 0.0, 0.0, 0.0, 0.0, 0.0, 0.0, 0.0, 0.0, 0.0, 0.0, 0.0, 0.0])
me_circle_005.use_remesh_fix_poles = True
me_circle_005.use_remesh_preserve_attributes = False
me_circle_005.update()
me_circle_010 = bpy.data.meshes.new('Circle.010')
me_circle_010.from_pydata([(-9.183, -9.079, 35.41), (-0.6832, -5.558, 35.41), (2.837, 2.941, 35.41), (-0.6832, 11.44, 35.41), (-9.183, -9.079, 35.41), (-0.6832, -5.558, 35.41), (2.837, 2.941, 35.41), (-0.6832, 11.44, 35.41), (-9.183, -9.079, 35.41), (-0.6832, -5.558, 35.41), (2.837, 2.941, 35.41), (-0.6832, 11.44, 35.41), (0.412, -6.569, 33.92), (0.3976, -6.639, 33.76), (-9.183, -10.61, 33.76), (-9.183, -9.079, 33.91), (-9.183, -9.079, 33.91), (-0.6832, -5.558, 33.91), (2.837, 2.941, 33.91), (-0.6832, 11.44, 33.91), (-9.183, -9.079, 33.91), (-0.6832, -5.558, 33.91), (2.837, 2.941, 33.91), (-0.6832, 11.44, 33.91), (-9.183, -10.61, 33.76), (0.3976, -6.639, 33.76), (4.366, 2.941, 33.76), (0.3976, 12.52, 33.76), (-0.6832, -5.558, 35.41), (-9.183, -9.079, 35.41), (-0.6832, 11.44, 35.41), (2.837, 2.941, 35.41), (0.412, -6.569, 33.92), (-2.439, -13.39, -161.7), (-1.893, -12.09, -177.8), (0.6371, -6.042, -4.198), (4.366, 2.941, 33.76), (2.837, 2.941, 33.91), (-0.6832, -5.558, 33.91), (4.18, 2.448, -6.239), (0.6371, -6.042, -4.198), (4.405, 3.0, 31.62), (7.201, 9.713, -167.3), (6.66, 8.403, -182.7), (4.18, 2.448, -6.239), (0.3976, 12.52, 33.76), (4.366, 2.941, 33.76), (7.201, 9.713, -167.3), (0.3976, 12.52, 33.76), (-2.439, -13.39, -161.7), (-1.893, -12.09, -177.8), (4.366, 2.941, 33.76), (2.837, 2.941, 33.91), (-0.6832, -5.558, 33.91), (0.6371, -6.042, -4.198), (4.405, 3.0, 31.62), (6.66, 8.403, -182.7), (4.18, 2.448, -6.239), (7.201, 9.713, -167.3), (0.3976, 12.52, 33.76), (-0.6832, 11.44, 33.91)], [(12, 13), (14, 12), (13, 14), (30, 31), (31, 28), (28, 29), (54, 53)], [(3, 2, 6, 7), (1, 0, 4, 5), (2, 1, 5, 6), (5, 4, 8, 9), (6, 5, 9, 10), (7, 6, 10, 11), (56, 60, 52, 57), (59, 60, 56, 58), (19, 23, 22, 18), (17, 21, 20, 16), (18, 22, 21, 17), (21, 25, 24, 20), (22, 26, 25, 21), (23, 27, 26, 22), (15, 50, 49, 14), (54, 50, 49, 13), (0, 1, 17, 16), (1, 2, 18, 17), (2, 3, 19, 18), (51, 13, 53, 52), (13, 55, 57, 54), (33, 24, 25, 32), (33, 25, 32, 24), (25, 35, 21), (21, 35, 34, 20), (38, 40, 39, 37), (22, 39, 36), (42, 43, 44, 41), (46, 45, 23, 37), (47, 46, 48)])
_uv = me_circle_010.uv_layers.new(name='UVMap')
_uv.uv.foreach_set('vector', [0.0, 0.0, 0.0, 0.0, 0.0, 0.0, 0.0, 0.0, 0.0, 0.0, 0.0, 0.0, 0.0, 0.0, 0.0, 0.0, 0.0, 0.0, 0.0, 0.0, 0.0, 0.0, 0.0, 0.0, 0.0, 0.0, 0.0, 0.0, 0.0, 0.0, 0.0, 0.0, 0.0, 0.0, 0.0, 0.0, 0.0, 0.0, 0.0, 0.0, 0.0, 0.0, 0.0, 0.0, 0.0, 0.0, 0.0, 0.0, 0.0, 0.0, 0.0, 0.0, 0.0, 0.0, 0.0, 0.0, 0.0, 0.0, 0.0, 0.0, 0.0, 0.0, 0.0, 0.0, 0.0, 0.0, 0.0, 0.0, 0.0, 0.0, 0.0, 0.0, 0.0, 0.0, 0.0, 0.0, 0.0, 0.0, 0.0, 0.0, 0.0, 0.0, 0.0, 0.0, 0.0, 0.0, 0.0, 0.0, 0.0, 0.0, 0.0, 0.0, 0.0, 0.0, 0.0, 0.0, 0.0, 0.0, 0.0, 0.0, 0.0, 0.0, 0.0, 0.0, 0.0, 0.0, 0.0, 0.0, 0.0, 0.0, 0.0, 0.0, 0.0, 0.0, 0.0, 0.0, 0.0, 0.0, 0.0, 0.0, 0.0, 0.0, 0.0, 0.0, 0.0, 0.0, 0.0, 0.0, 0.0, 0.0, 0.0, 0.0, 0.0, 0.0, 0.0, 0.0, 0.0, 0.0, 0.0, 0.0, 0.0, 0.0, 0.0, 0.0, 0.0, 0.0, 0.0, 0.0, 0.0, 0.0, 0.0, 0.0, 0.0, 0.0, 0.0, 0.0, 0.0, 0.0, 0.0, 0.0, 0.0, 0.0, 0.0, 0.0, 0.0, 0.0, 0.0, 0.0, 0.0, 0.0, 0.0, 0.0, 0.0, 0.0, 0.0, 0.0, 0.0, 0.0, 0.0, 0.0, 0.0, 0.0, 0.0, 0.0, 0.0, 0.0, 0.0, 0.0, 0.0, 0.0, 0.0, 0.0, 0.0, 0.0, 0.0, 0.0, 0.0, 0.0, 0.0, 0.0, 0.0, 0.0, 0.0, 0.0, 0.0, 0.0, 0.0, 0.0, 0.0, 0.0, 0.0, 0.0, 0.0, 0.0, 0.0, 0.0, 0.0, 0.0, 0.0, 0.0, 0.0, 0.0, 0.0, 0.0, 0.0, 0.0, 0.0, 0.0, 0.0, 0.0, 0.0, 0.0, 0.0, 0.0])
me_circle_010.use_remesh_fix_poles = True
me_circle_010.use_remesh_preserve_attributes = False
me_circle_010.update()
me_circle_006 = bpy.data.meshes.new('Circle.006')
me_circle_006.from_pydata([(-8.941e-08, 12.02, -7.501), (-8.499, 8.499, -7.501), (-12.02, -2.87e-07, -7.501), (-8.499, -8.499, -7.501), (9.614e-07, -12.02, -7.501), (8.499, -8.499, -7.501), (12.02, 3.818e-07, -7.501), (8.499, 8.499, -7.501), (-8.941e-08, 12.02, -7.501), (-8.499, 8.499, -7.501), (-12.02, -2.87e-07, -7.501), (-8.499, -8.499, -7.501), (9.614e-07, -12.02, -7.501), (8.499, -8.499, -7.501), (12.02, 3.818e-07, -7.501), (8.499, 8.499, -7.501), (-8.941e-08, 12.02, -7.501), (-8.499, 8.499, -7.501), (-12.02, -2.87e-07, -7.501), (-8.499, -8.499, -7.501), (9.614e-07, -12.02, -7.501), (8.499, -8.499, -7.501), (12.02, 3.818e-07, -7.501), (8.499, 8.499, -7.501), (-8.941e-08, 12.02, 22.5), (-8.499, 8.499, 22.5), (-12.02, -2.87e-07, 22.5), (-8.499, -8.499, 22.5), (9.614e-07, -12.02, 22.5), (8.499, -8.499, 22.5), (12.02, 3.818e-07, 22.5), (8.499, 8.499, 22.5), (-8.941e-08, 12.02, -8.501), (-8.499, 8.499, -8.501), (-12.02, -2.87e-07, -8.501), (-8.499, -8.499, -8.501), (9.614e-07, -12.02, -8.501), (8.499, -8.499, -8.501), (12.02, 3.818e-07, -8.501), (8.499, 8.499, -8.501), (-8.941e-08, 12.02, -8.501), (-8.499, 8.499, -8.501), (-12.02, -2.87e-07, -8.501), (-8.499, -8.499, -8.501), (9.614e-07, -12.02, -8.501), (8.499, -8.499, -8.501), (12.02, 3.818e-07, -8.501), (8.499, 8.499, -8.501), (-8.941e-08, 13.04, -8.604), (-9.22, 9.22, -8.604), (-13.04, -2.87e-07, -8.604), (-9.22, -9.22, -8.604), (9.405e-07, -13.04, -8.604), (9.22, -9.22, -8.604), (13.04, 3.608e-07, -8.604), (9.22, 9.22, -8.604), (-8.941e-08, 13.1, 22.5), (-9.265, 9.265, 22.5), (-13.1, -2.87e-07, 22.5), (-9.265, -9.265, 22.5), (9.392e-07, -13.1, 22.5), (9.265, -9.265, 22.5), (13.1, 3.595e-07, 22.5), (9.265, 9.265, 22.5)], [], [(2, 1, 9, 10), (7, 6, 14, 15), (5, 4, 12, 13), (3, 2, 10, 11), (1, 0, 8, 9), (0, 7, 15, 8), (6, 5, 13, 14), (4, 3, 11, 12), (13, 12, 20, 21), (11, 10, 18, 19), (9, 8, 16, 17), (8, 15, 23, 16), (14, 13, 21, 22), (12, 11, 19, 20), (10, 9, 17, 18), (15, 14, 22, 23), (20, 19, 27, 28), (18, 17, 25, 26), (23, 22, 30, 31), (21, 20, 28, 29), (19, 18, 26, 27), (17, 16, 24, 25), (16, 23, 31, 24), (22, 21, 29, 30), (34, 42, 41, 33), (39, 47, 46, 38), (37, 45, 44, 36), (35, 43, 42, 34), (33, 41, 40, 32), (32, 40, 47, 39), (38, 46, 45, 37), (36, 44, 43, 35), (45, 53, 52, 44), (43, 51, 50, 42), (41, 49, 48, 40), (40, 48, 55, 47), (46, 54, 53, 45), (44, 52, 51, 43), (42, 50, 49, 41), (47, 55, 54, 46), (52, 60, 59, 51), (50, 58, 57, 49), (55, 63, 62, 54), (53, 61, 60, 52), (51, 59, 58, 50), (49, 57, 56, 48), (48, 56, 63, 55), (54, 62, 61, 53), (0, 1, 33, 32), (1, 2, 34, 33), (2, 3, 35, 34), (3, 4, 36, 35), (4, 5, 37, 36), (5, 6, 38, 37), (6, 7, 39, 38), (7, 0, 32, 39), (25, 24, 56, 57), (26, 25, 57, 58), (27, 26, 58, 59), (28, 27, 59, 60), (29, 28, 60, 61), (30, 29, 61, 62), (31, 30, 62, 63), (24, 31, 63, 56)])
_uv = me_circle_006.uv_layers.new(name='UVMap')
_uv.uv.foreach_set('vector', [0.0, 0.0, 0.0, 0.0, 0.0, 0.0, 0.0, 0.0, 0.0, 0.0, 0.0, 0.0, 0.0, 0.0, 0.0, 0.0, 0.0, 0.0, 0.0, 0.0, 0.0, 0.0, 0.0, 0.0, 0.0, 0.0, 0.0, 0.0, 0.0, 0.0, 0.0, 0.0, 0.0, 0.0, 0.0, 0.0, 0.0, 0.0, 0.0, 0.0, 0.0, 0.0, 0.0, 0.0, 0.0, 0.0, 0.0, 0.0, 0.0, 0.0, 0.0, 0.0, 0.0, 0.0, 0.0, 0.0, 0.0, 0.0, 0.0, 0.0, 0.0, 0.0, 0.0, 0.0, 0.0, 0.0, 0.0, 0.0, 0.0, 0.0, 0.0, 0.0, 0.0, 0.0, 0.0, 0.0, 0.0, 0.0, 0.0, 0.0, 0.0, 0.0, 0.0, 0.0, 0.0, 0.0, 0.0, 0.0, 0.0, 0.0, 0.0, 0.0, 0.0, 0.0, 0.0, 0.0, 0.0, 0.0, 0.0, 0.0, 0.0, 0.0, 0.0, 0.0, 0.0, 0.0, 0.0, 0.0, 0.0, 0.0, 0.0, 0.0, 0.0, 0.0, 0.0, 0.0, 0.0, 0.0, 0.0, 0.0, 0.0, 0.0, 0.0, 0.0, 0.0, 0.0, 0.0, 0.0, 0.0, 0.0, 0.0, 0.0, 0.0, 0.0, 0.0, 0.0, 0.0, 0.0, 0.0, 0.0, 0.0, 0.0, 0.0, 0.0, 0.0, 0.0, 0.0, 0.0, 0.0, 0.0, 0.0, 0.0, 0.0, 0.0, 0.0, 0.0, 0.0, 0.0, 0.0, 0.0, 0.0, 0.0, 0.0, 0.0, 0.0, 0.0, 0.0, 0.0, 0.0, 0.0, 0.0, 0.0, 0.0, 0.0, 0.0, 0.0, 0.0, 0.0, 0.0, 0.0, 0.0, 0.0, 0.0, 0.0, 0.0, 0.0, 0.0, 0.0, 0.0, 0.0, 0.0, 0.0, 0.0, 0.0, 0.0, 0.0, 0.0, 0.0, 0.0, 0.0, 0.0, 0.0, 0.0, 0.0, 0.0, 0.0, 0.0, 0.0, 0.0, 0.0, 0.0, 0.0, 0.0, 0.0, 0.0, 0.0, 0.0, 0.0, 0.0, 0.0, 0.0, 0.0, 0.0, 0.0, 0.0, 0.0, 0.0, 0.0, 0.0, 0.0, 0.0, 0.0, 0.0, 0.0, 0.0, 0.0, 0.0, 0.0, 0.0, 0.0, 0.0, 0.0, 0.0, 0.0, 0.0, 0.0, 0.0, 0.0, 0.0, 0.0, 0.0, 0.0, 0.0, 0.0, 0.0, 0.0, 0.0, 0.0, 0.0, 0.0, 0.0, 0.0, 0.0, 0.0, 0.0, 0.0, 0.0, 0.0, 0.0, 0.0, 0.0, 0.0, 0.0, 0.0, 0.0, 0.0, 0.0, 0.0, 0.0, 0.0, 0.0, 0.0, 0.0, 0.0, 0.0, 0.0, 0.0, 0.0, 0.0, 0.0, 0.0, 0.0, 0.0, 0.0, 0.0, 0.0, 0.0, 0.0, 0.0, 0.0, 0.0, 0.0, 0.0, 0.0, 0.0, 0.0, 0.0, 0.0, 0.0, 0.0, 0.0, 0.0, 0.0, 0.0, 0.0, 0.0, 0.0, 0.0, 0.0, 0.0, 0.0, 0.0, 0.0, 0.0, 0.0, 0.0, 0.0, 0.0, 0.0, 0.0, 0.0, 0.0, 0.0, 0.0, 0.0, 0.0, 0.0, 0.0, 0.0, 0.0, 0.0, 0.0, 0.0, 0.0, 0.0, 0.0, 0.0, 0.0, 0.0, 0.0, 0.0, 0.0, 0.0, 0.0, 0.0, 0.0, 0.0, 0.0, 0.0, 0.0, 0.0, 0.0, 0.0, 0.0, 0.0, 0.0, 0.0, 0.0, 0.0, 0.0, 0.0, 0.0, 0.0, 0.0, 0.0, 0.0, 0.0, 0.0, 0.0, 0.0, 0.0, 0.0, 0.0, 0.0, 0.0, 0.0, 0.0, 0.0, 0.0, 0.0, 0.0, 0.0, 0.0, 0.0, 0.0, 0.0, 0.0, 0.0, 0.0, 0.0, 0.0, 0.0, 0.0, 0.0, 0.0, 0.0, 0.0, 0.0, 0.0, 0.0, 0.0, 0.0, 0.0, 0.0, 0.0, 0.0, 0.0, 0.0, 0.0, 0.0, 0.0, 0.0, 0.0, 0.0, 0.0, 0.0, 0.0, 0.0, 0.0, 0.0, 0.0, 0.0, 0.0, 0.0, 0.0, 0.0, 0.0, 0.0, 0.0, 0.0, 0.0, 0.0, 0.0, 0.0, 0.0, 0.0, 0.0, 0.0, 0.0, 0.0, 0.0, 0.0, 0.0, 0.0, 0.0, 0.0, 0.0, 0.0, 0.0, 0.0, 0.0, 0.0, 0.0, 0.0, 0.0, 0.0, 0.0, 0.0, 0.0, 0.0, 0.0, 0.0, 0.0, 0.0, 0.0, 0.0, 0.0, 0.0, 0.0, 0.0, 0.0, 0.0, 0.0, 0.0, 0.0, 0.0, 0.0, 0.0, 0.0, 0.0, 0.0, 0.0, 0.0, 0.0, 0.0, 0.0, 0.0, 0.0, 0.0, 0.0, 0.0, 0.0, 0.0, 0.0, 0.0, 0.0, 0.0, 0.0, 0.0, 0.0, 0.0, 0.0])
me_circle_006.use_remesh_fix_poles = True
me_circle_006.use_remesh_preserve_attributes = False
me_circle_006.update()
me_circle_007 = bpy.data.meshes.new('Circle.007')
me_circle_007.from_pydata([(-8.941e-08, 12.02, -7.501), (-8.499, 8.499, -7.501), (-12.02, -2.87e-07, -7.501), (-8.499, -8.499, -7.501), (9.614e-07, -12.02, -7.501), (8.499, -8.499, -7.501), (12.02, 3.818e-07, -7.501), (8.499, 8.499, -7.501), (-8.941e-08, 12.02, -7.501), (-8.499, 8.499, -7.501), (-12.02, -2.87e-07, -7.501), (-8.499, -8.499, -7.501), (9.614e-07, -12.02, -7.501), (8.499, -8.499, -7.501), (12.02, 3.818e-07, -7.501), (8.499, 8.499, -7.501), (-8.941e-08, 12.02, -7.501), (-8.499, 8.499, -7.501), (-12.02, -2.87e-07, -7.501), (-8.499, -8.499, -7.501), (9.614e-07, -12.02, -7.501), (8.499, -8.499, -7.501), (12.02, 3.818e-07, -7.501), (8.499, 8.499, -7.501), (-8.941e-08, 12.02, 22.5), (-8.499, 8.499, 22.5), (-12.02, -2.87e-07, 22.5), (-8.499, -8.499, 22.5), (9.614e-07, -12.02, 22.5), (8.499, -8.499, 22.5), (12.02, 3.818e-07, 22.5), (8.499, 8.499, 22.5), (-8.941e-08, 12.02, -9.001), (-8.499, 8.499, -9.001), (-12.02, -2.87e-07, -9.001), (-8.499, -8.499, -9.001), (9.614e-07, -12.02, -9.001), (8.499, -8.499, -9.001), (12.02, 3.818e-07, -9.001), (8.499, 8.499, -9.001), (-8.941e-08, 12.02, -9.001), (-8.499, 8.499, -9.001), (-12.02, -2.87e-07, -9.001), (-8.499, -8.499, -9.001), (9.614e-07, -12.02, -9.001), (8.499, -8.499, -9.001), (12.02, 3.818e-07, -9.001), (8.499, 8.499, -9.001), (-8.941e-08, 13.55, -9.156), (-9.58, 9.58, -9.156), (-13.55, -2.87e-07, -9.156), (-9.58, -9.58, -9.156), (9.3e-07, -13.55, -9.156), (9.58, -9.58, -9.156), (13.55, 3.504e-07, -9.156), (9.58, 9.58, -9.156), (-8.941e-08, 13.64, 22.5), (-9.647, 9.647, 22.5), (-13.64, -2.87e-07, 22.5), (-9.647, -9.647, 22.5), (9.281e-07, -13.64, 22.5), (9.647, -9.647, 22.5), (13.64, 3.484e-07, 22.5), (9.647, 9.647, 22.5)], [], [(2, 1, 9, 10), (7, 6, 14, 15), (5, 4, 12, 13), (3, 2, 10, 11), (1, 0, 8, 9), (0, 7, 15, 8), (6, 5, 13, 14), (4, 3, 11, 12), (13, 12, 20, 21), (11, 10, 18, 19), (9, 8, 16, 17), (8, 15, 23, 16), (14, 13, 21, 22), (12, 11, 19, 20), (10, 9, 17, 18), (15, 14, 22, 23), (20, 19, 27, 28), (18, 17, 25, 26), (23, 22, 30, 31), (21, 20, 28, 29), (19, 18, 26, 27), (17, 16, 24, 25), (16, 23, 31, 24), (22, 21, 29, 30), (34, 42, 41, 33), (39, 47, 46, 38), (37, 45, 44, 36), (35, 43, 42, 34), (33, 41, 40, 32), (32, 40, 47, 39), (38, 46, 45, 37), (36, 44, 43, 35), (45, 53, 52, 44), (43, 51, 50, 42), (41, 49, 48, 40), (40, 48, 55, 47), (46, 54, 53, 45), (44, 52, 51, 43), (42, 50, 49, 41), (47, 55, 54, 46), (52, 60, 59, 51), (50, 58, 57, 49), (55, 63, 62, 54), (53, 61, 60, 52), (51, 59, 58, 50), (49, 57, 56, 48), (48, 56, 63, 55), (54, 62, 61, 53), (0, 1, 33, 32), (1, 2, 34, 33), (2, 3, 35, 34), (3, 4, 36, 35), (4, 5, 37, 36), (5, 6, 38, 37), (6, 7, 39, 38), (7, 0, 32, 39), (25, 24, 56, 57), (26, 25, 57, 58), (27, 26, 58, 59), (28, 27, 59, 60), (29, 28, 60, 61), (30, 29, 61, 62), (31, 30, 62, 63), (24, 31, 63, 56)])
_uv = me_circle_007.uv_layers.new(name='UVMap')
_uv.uv.foreach_set('vector', [0.0, 0.0, 0.0, 0.0, 0.0, 0.0, 0.0, 0.0, 0.0, 0.0, 0.0, 0.0, 0.0, 0.0, 0.0, 0.0, 0.0, 0.0, 0.0, 0.0, 0.0, 0.0, 0.0, 0.0, 0.0, 0.0, 0.0, 0.0, 0.0, 0.0, 0.0, 0.0, 0.0, 0.0, 0.0, 0.0, 0.0, 0.0, 0.0, 0.0, 0.0, 0.0, 0.0, 0.0, 0.0, 0.0, 0.0, 0.0, 0.0, 0.0, 0.0, 0.0, 0.0, 0.0, 0.0, 0.0, 0.0, 0.0, 0.0, 0.0, 0.0, 0.0, 0.0, 0.0, 0.0, 0.0, 0.0, 0.0, 0.0, 0.0, 0.0, 0.0, 0.0, 0.0, 0.0, 0.0, 0.0, 0.0, 0.0, 0.0, 0.0, 0.0, 0.0, 0.0, 0.0, 0.0, 0.0, 0.0, 0.0, 0.0, 0.0, 0.0, 0.0, 0.0, 0.0, 0.0, 0.0, 0.0, 0.0, 0.0, 0.0, 0.0, 0.0, 0.0, 0.0, 0.0, 0.0, 0.0, 0.0, 0.0, 0.0, 0.0, 0.0, 0.0, 0.0, 0.0, 0.0, 0.0, 0.0, 0.0, 0.0, 0.0, 0.0, 0.0, 0.0, 0.0, 0.0, 0.0, 0.0, 0.0, 0.0, 0.0, 0.0, 0.0, 0.0, 0.0, 0.0, 0.0, 0.0, 0.0, 0.0, 0.0, 0.0, 0.0, 0.0, 0.0, 0.0, 0.0, 0.0, 0.0, 0.0, 0.0, 0.0, 0.0, 0.0, 0.0, 0.0, 0.0, 0.0, 0.0, 0.0, 0.0, 0.0, 0.0, 0.0, 0.0, 0.0, 0.0, 0.0, 0.0, 0.0, 0.0, 0.0, 0.0, 0.0, 0.0, 0.0, 0.0, 0.0, 0.0, 0.0, 0.0, 0.0, 0.0, 0.0, 0.0, 0.0, 0.0, 0.0, 0.0, 0.0, 0.0, 0.0, 0.0, 0.0, 0.0, 0.0, 0.0, 0.0, 0.0, 0.0, 0.0, 0.0, 0.0, 0.0, 0.0, 0.0, 0.0, 0.0, 0.0, 0.0, 0.0, 0.0, 0.0, 0.0, 0.0, 0.0, 0.0, 0.0, 0.0, 0.0, 0.0, 0.0, 0.0, 0.0, 0.0, 0.0, 0.0, 0.0, 0.0, 0.0, 0.0, 0.0, 0.0, 0.0, 0.0, 0.0, 0.0, 0.0, 0.0, 0.0, 0.0, 0.0, 0.0, 0.0, 0.0, 0.0, 0.0, 0.0, 0.0, 0.0, 0.0, 0.0, 0.0, 0.0, 0.0, 0.0, 0.0, 0.0, 0.0, 0.0, 0.0, 0.0, 0.0, 0.0, 0.0, 0.0, 0.0, 0.0, 0.0, 0.0, 0.0, 0.0, 0.0, 0.0, 0.0, 0.0, 0.0, 0.0, 0.0, 0.0, 0.0, 0.0, 0.0, 0.0, 0.0, 0.0, 0.0, 0.0, 0.0, 0.0, 0.0, 0.0, 0.0, 0.0, 0.0, 0.0, 0.0, 0.0, 0.0, 0.0, 0.0, 0.0, 0.0, 0.0, 0.0, 0.0, 0.0, 0.0, 0.0, 0.0, 0.0, 0.0, 0.0, 0.0, 0.0, 0.0, 0.0, 0.0, 0.0, 0.0, 0.0, 0.0, 0.0, 0.0, 0.0, 0.0, 0.0, 0.0, 0.0, 0.0, 0.0, 0.0, 0.0, 0.0, 0.0, 0.0, 0.0, 0.0, 0.0, 0.0, 0.0, 0.0, 0.0, 0.0, 0.0, 0.0, 0.0, 0.0, 0.0, 0.0, 0.0, 0.0, 0.0, 0.0, 0.0, 0.0, 0.0, 0.0, 0.0, 0.0, 0.0, 0.0, 0.0, 0.0, 0.0, 0.0, 0.0, 0.0, 0.0, 0.0, 0.0, 0.0, 0.0, 0.0, 0.0, 0.0, 0.0, 0.0, 0.0, 0.0, 0.0, 0.0, 0.0, 0.0, 0.0, 0.0, 0.0, 0.0, 0.0, 0.0, 0.0, 0.0, 0.0, 0.0, 0.0, 0.0, 0.0, 0.0, 0.0, 0.0, 0.0, 0.0, 0.0, 0.0, 0.0, 0.0, 0.0, 0.0, 0.0, 0.0, 0.0, 0.0, 0.0, 0.0, 0.0, 0.0, 0.0, 0.0, 0.0, 0.0, 0.0, 0.0, 0.0, 0.0, 0.0, 0.0, 0.0, 0.0, 0.0, 0.0, 0.0, 0.0, 0.0, 0.0, 0.0, 0.0, 0.0, 0.0, 0.0, 0.0, 0.0, 0.0, 0.0, 0.0, 0.0, 0.0, 0.0, 0.0, 0.0, 0.0, 0.0, 0.0, 0.0, 0.0, 0.0, 0.0, 0.0, 0.0, 0.0, 0.0, 0.0, 0.0, 0.0, 0.0, 0.0, 0.0, 0.0, 0.0, 0.0, 0.0, 0.0, 0.0, 0.0, 0.0, 0.0, 0.0, 0.0, 0.0, 0.0, 0.0, 0.0, 0.0, 0.0, 0.0, 0.0, 0.0, 0.0, 0.0, 0.0, 0.0, 0.0, 0.0, 0.0, 0.0, 0.0, 0.0, 0.0, 0.0, 0.0, 0.0, 0.0, 0.0, 0.0, 0.0, 0.0, 0.0, 0.0, 0.0, 0.0, 0.0, 0.0])
me_circle_007.use_remesh_fix_poles = True
me_circle_007.use_remesh_preserve_attributes = False
me_circle_007.update()
me_plane_003 = bpy.data.meshes.new('Plane.003')
me_plane_003.from_pydata([(-1.0, -1.0, 0.0), (1.0, -1.0, 0.0), (-1.0, 1.0, 0.0), (1.0, 1.0, 0.0), (-1.0, -1.0, -0.65), (1.0, -1.0, -0.65), (-1.0, 1.0, -0.65), (1.0, 1.0, -0.65)], [], [(0, 1, 3, 2), (4, 6, 7, 5), (0, 2, 6, 4), (1, 0, 4, 5), (3, 1, 5, 7), (2, 3, 7, 6)])
_uv = me_plane_003.uv_layers.new(name='UVMap')
_uv.uv.foreach_set('vector', [0.0, 0.0, 1.0, 0.0, 1.0, 1.0, 0.0, 1.0, 0.0, 0.0, 0.0, 1.0, 1.0, 1.0, 1.0, 0.0, 0.0, 0.0, 0.0, 1.0, 0.0, 1.0, 0.0, 0.0, 1.0, 0.0, 0.0, 0.0, 0.0, 0.0, 1.0, 0.0, 1.0, 1.0, 1.0, 0.0, 1.0, 0.0, 1.0, 1.0, 0.0, 1.0, 1.0, 1.0, 1.0, 1.0, 0.0, 1.0])
me_plane_003.use_remesh_fix_poles = True
me_plane_003.use_remesh_preserve_attributes = False
me_plane_003.update()
me_circle_008 = bpy.data.meshes.new('Circle.008')
me_circle_008.from_pydata([(-8.941e-08, 12.02, -7.501), (-8.499, 8.499, -7.501), (-12.02, -2.87e-07, -7.501), (-8.499, -8.499, -7.501), (9.614e-07, -12.02, -7.501), (8.499, -8.499, -7.501), (12.02, 3.818e-07, -7.501), (8.499, 8.499, -7.501), (-8.941e-08, 12.02, -7.501), (-8.499, 8.499, -7.501), (-12.02, -2.87e-07, -7.501), (-8.499, -8.499, -7.501), (9.614e-07, -12.02, -7.501), (8.499, -8.499, -7.501), (12.02, 3.818e-07, -7.501), (8.499, 8.499, -7.501), (-8.941e-08, 12.02, -7.501), (-8.499, 8.499, -7.501), (-12.02, -2.87e-07, -7.501), (-8.499, -8.499, -7.501), (9.614e-07, -12.02, -7.501), (8.499, -8.499, -7.501), (12.02, 3.818e-07, -7.501), (8.499, 8.499, -7.501), (-8.941e-08, 12.02, 22.5), (-8.499, 8.499, 22.5), (-12.02, -2.87e-07, 22.5), (-8.499, -8.499, 22.5), (9.614e-07, -12.02, 22.5), (8.499, -8.499, 22.5), (12.02, 3.818e-07, 22.5), (8.499, 8.499, 22.5), (-8.941e-08, 12.02, -8.501), (-8.499, 8.499, -8.501), (-12.02, -2.87e-07, -8.501), (-8.499, -8.499, -8.501), (9.614e-07, -12.02, -8.501), (8.499, -8.499, -8.501), (12.02, 3.818e-07, -8.501), (8.499, 8.499, -8.501), (-8.941e-08, 12.02, -8.501), (-8.499, 8.499, -8.501), (-12.02, -2.87e-07, -8.501), (-8.499, -8.499, -8.501), (9.614e-07, -12.02, -8.501), (8.499, -8.499, -8.501), (12.02, 3.818e-07, -8.501), (8.499, 8.499, -8.501), (-8.941e-08, 13.04, -8.604), (-9.22, 9.22, -8.604), (-13.04, -2.87e-07, -8.604), (-9.22, -9.22, -8.604), (9.405e-07, -13.04, -8.604), (9.22, -9.22, -8.604), (13.04, 3.608e-07, -8.604), (9.22, 9.22, -8.604), (-8.941e-08, 13.1, 22.5), (-9.265, 9.265, 22.5), (-13.1, -2.87e-07, 22.5), (-9.265, -9.265, 22.5), (9.392e-07, -13.1, 22.5), (9.265, -9.265, 22.5), (13.1, 3.595e-07, 22.5), (9.265, 9.265, 22.5)], [], [(2, 1, 9, 10), (7, 6, 14, 15), (5, 4, 12, 13), (3, 2, 10, 11), (1, 0, 8, 9), (0, 7, 15, 8), (6, 5, 13, 14), (4, 3, 11, 12), (13, 12, 20, 21), (11, 10, 18, 19), (9, 8, 16, 17), (8, 15, 23, 16), (14, 13, 21, 22), (12, 11, 19, 20), (10, 9, 17, 18), (15, 14, 22, 23), (20, 19, 27, 28), (18, 17, 25, 26), (23, 22, 30, 31), (21, 20, 28, 29), (19, 18, 26, 27), (17, 16, 24, 25), (16, 23, 31, 24), (22, 21, 29, 30), (34, 42, 41, 33), (39, 47, 46, 38), (37, 45, 44, 36), (35, 43, 42, 34), (33, 41, 40, 32), (32, 40, 47, 39), (38, 46, 45, 37), (36, 44, 43, 35), (45, 53, 52, 44), (43, 51, 50, 42), (41, 49, 48, 40), (40, 48, 55, 47), (46, 54, 53, 45), (44, 52, 51, 43), (42, 50, 49, 41), (47, 55, 54, 46), (52, 60, 59, 51), (50, 58, 57, 49), (55, 63, 62, 54), (53, 61, 60, 52), (51, 59, 58, 50), (49, 57, 56, 48), (48, 56, 63, 55), (54, 62, 61, 53), (0, 1, 33, 32), (1, 2, 34, 33), (2, 3, 35, 34), (3, 4, 36, 35), (4, 5, 37, 36), (5, 6, 38, 37), (6, 7, 39, 38), (7, 0, 32, 39), (25, 24, 56, 57), (26, 25, 57, 58), (27, 26, 58, 59), (28, 27, 59, 60), (29, 28, 60, 61), (30, 29, 61, 62), (31, 30, 62, 63), (24, 31, 63, 56)])
_uv = me_circle_008.uv_layers.new(name='UVMap')
_uv.uv.foreach_set('vector', [0.0, 0.0, 0.0, 0.0, 0.0, 0.0, 0.0, 0.0, 0.0, 0.0, 0.0, 0.0, 0.0, 0.0, 0.0, 0.0, 0.0, 0.0, 0.0, 0.0, 0.0, 0.0, 0.0, 0.0, 0.0, 0.0, 0.0, 0.0, 0.0, 0.0, 0.0, 0.0, 0.0, 0.0, 0.0, 0.0, 0.0, 0.0, 0.0, 0.0, 0.0, 0.0, 0.0, 0.0, 0.0, 0.0, 0.0, 0.0, 0.0, 0.0, 0.0, 0.0, 0.0, 0.0, 0.0, 0.0, 0.0, 0.0, 0.0, 0.0, 0.0, 0.0, 0.0, 0.0, 0.0, 0.0, 0.0, 0.0, 0.0, 0.0, 0.0, 0.0, 0.0, 0.0, 0.0, 0.0, 0.0, 0.0, 0.0, 0.0, 0.0, 0.0, 0.0, 0.0, 0.0, 0.0, 0.0, 0.0, 0.0, 0.0, 0.0, 0.0, 0.0, 0.0, 0.0, 0.0, 0.0, 0.0, 0.0, 0.0, 0.0, 0.0, 0.0, 0.0, 0.0, 0.0, 0.0, 0.0, 0.0, 0.0, 0.0, 0.0, 0.0, 0.0, 0.0, 0.0, 0.0, 0.0, 0.0, 0.0, 0.0, 0.0, 0.0, 0.0, 0.0, 0.0, 0.0, 0.0, 0.0, 0.0, 0.0, 0.0, 0.0, 0.0, 0.0, 0.0, 0.0, 0.0, 0.0, 0.0, 0.0, 0.0, 0.0, 0.0, 0.0, 0.0, 0.0, 0.0, 0.0, 0.0, 0.0, 0.0, 0.0, 0.0, 0.0, 0.0, 0.0, 0.0, 0.0, 0.0, 0.0, 0.0, 0.0, 0.0, 0.0, 0.0, 0.0, 0.0, 0.0, 0.0, 0.0, 0.0, 0.0, 0.0, 0.0, 0.0, 0.0, 0.0, 0.0, 0.0, 0.0, 0.0, 0.0, 0.0, 0.0, 0.0, 0.0, 0.0, 0.0, 0.0, 0.0, 0.0, 0.0, 0.0, 0.0, 0.0, 0.0, 0.0, 0.0, 0.0, 0.0, 0.0, 0.0, 0.0, 0.0, 0.0, 0.0, 0.0, 0.0, 0.0, 0.0, 0.0, 0.0, 0.0, 0.0, 0.0, 0.0, 0.0, 0.0, 0.0, 0.0, 0.0, 0.0, 0.0, 0.0, 0.0, 0.0, 0.0, 0.0, 0.0, 0.0, 0.0, 0.0, 0.0, 0.0, 0.0, 0.0, 0.0, 0.0, 0.0, 0.0, 0.0, 0.0, 0.0, 0.0, 0.0, 0.0, 0.0, 0.0, 0.0, 0.0, 0.0, 0.0, 0.0, 0.0, 0.0, 0.0, 0.0, 0.0, 0.0, 0.0, 0.0, 0.0, 0.0, 0.0, 0.0, 0.0, 0.0, 0.0, 0.0, 0.0, 0.0, 0.0, 0.0, 0.0, 0.0, 0.0, 0.0, 0.0, 0.0, 0.0, 0.0, 0.0, 0.0, 0.0, 0.0, 0.0, 0.0, 0.0, 0.0, 0.0, 0.0, 0.0, 0.0, 0.0, 0.0, 0.0, 0.0, 0.0, 0.0, 0.0, 0.0, 0.0, 0.0, 0.0, 0.0, 0.0, 0.0, 0.0, 0.0, 0.0, 0.0, 0.0, 0.0, 0.0, 0.0, 0.0, 0.0, 0.0, 0.0, 0.0, 0.0, 0.0, 0.0, 0.0, 0.0, 0.0, 0.0, 0.0, 0.0, 0.0, 0.0, 0.0, 0.0, 0.0, 0.0, 0.0, 0.0, 0.0, 0.0, 0.0, 0.0, 0.0, 0.0, 0.0, 0.0, 0.0, 0.0, 0.0, 0.0, 0.0, 0.0, 0.0, 0.0, 0.0, 0.0, 0.0, 0.0, 0.0, 0.0, 0.0, 0.0, 0.0, 0.0, 0.0, 0.0, 0.0, 0.0, 0.0, 0.0, 0.0, 0.0, 0.0, 0.0, 0.0, 0.0, 0.0, 0.0, 0.0, 0.0, 0.0, 0.0, 0.0, 0.0, 0.0, 0.0, 0.0, 0.0, 0.0, 0.0, 0.0, 0.0, 0.0, 0.0, 0.0, 0.0, 0.0, 0.0, 0.0, 0.0, 0.0, 0.0, 0.0, 0.0, 0.0, 0.0, 0.0, 0.0, 0.0, 0.0, 0.0, 0.0, 0.0, 0.0, 0.0, 0.0, 0.0, 0.0, 0.0, 0.0, 0.0, 0.0, 0.0, 0.0, 0.0, 0.0, 0.0, 0.0, 0.0, 0.0, 0.0, 0.0, 0.0, 0.0, 0.0, 0.0, 0.0, 0.0, 0.0, 0.0, 0.0, 0.0, 0.0, 0.0, 0.0, 0.0, 0.0, 0.0, 0.0, 0.0, 0.0, 0.0, 0.0, 0.0, 0.0, 0.0, 0.0, 0.0, 0.0, 0.0, 0.0, 0.0, 0.0, 0.0, 0.0, 0.0, 0.0, 0.0, 0.0, 0.0, 0.0, 0.0, 0.0, 0.0, 0.0, 0.0, 0.0, 0.0, 0.0, 0.0, 0.0, 0.0, 0.0, 0.0, 0.0, 0.0, 0.0, 0.0, 0.0, 0.0, 0.0, 0.0, 0.0, 0.0, 0.0, 0.0, 0.0, 0.0, 0.0, 0.0, 0.0, 0.0, 0.0, 0.0, 0.0, 0.0, 0.0, 0.0, 0.0, 0.0, 0.0, 0.0])
me_circle_008.use_remesh_fix_poles = True
me_circle_008.use_remesh_preserve_attributes = False
me_circle_008.update()
me_circle_009 = bpy.data.meshes.new('Circle.009')
me_circle_009.from_pydata([(-8.941e-08, 12.02, -7.501), (-8.499, 8.499, -7.501), (-12.02, -2.87e-07, -7.501), (-8.499, -8.499, -7.501), (9.614e-07, -12.02, -7.501), (8.499, -8.499, -7.501), (12.02, 3.818e-07, -7.501), (8.499, 8.499, -7.501), (-8.941e-08, 12.02, -7.501), (-8.499, 8.499, -7.501), (-12.02, -2.87e-07, -7.501), (-8.499, -8.499, -7.501), (9.614e-07, -12.02, -7.501), (8.499, -8.499, -7.501), (12.02, 3.818e-07, -7.501), (8.499, 8.499, -7.501), (-8.941e-08, 12.02, -7.501), (-8.499, 8.499, -7.501), (-12.02, -2.87e-07, -7.501), (-8.499, -8.499, -7.501), (9.614e-07, -12.02, -7.501), (8.499, -8.499, -7.501), (12.02, 3.818e-07, -7.501), (8.499, 8.499, -7.501), (-8.941e-08, 12.02, 22.5), (-8.499, 8.499, 22.5), (-12.02, -2.87e-07, 22.5), (-8.499, -8.499, 22.5), (9.614e-07, -12.02, 22.5), (8.499, -8.499, 22.5), (12.02, 3.818e-07, 22.5), (8.499, 8.499, 22.5), (-8.941e-08, 12.02, -9.001), (-8.499, 8.499, -9.001), (-12.02, -2.87e-07, -9.001), (-8.499, -8.499, -9.001), (9.614e-07, -12.02, -9.001), (8.499, -8.499, -9.001), (12.02, 3.818e-07, -9.001), (8.499, 8.499, -9.001), (-8.941e-08, 12.02, -9.001), (-8.499, 8.499, -9.001), (-12.02, -2.87e-07, -9.001), (-8.499, -8.499, -9.001), (9.614e-07, -12.02, -9.001), (8.499, -8.499, -9.001), (12.02, 3.818e-07, -9.001), (8.499, 8.499, -9.001), (-8.941e-08, 13.55, -9.156), (-9.58, 9.58, -9.156), (-13.55, -2.87e-07, -9.156), (-9.58, -9.58, -9.156), (9.3e-07, -13.55, -9.156), (9.58, -9.58, -9.156), (13.55, 3.504e-07, -9.156), (9.58, 9.58, -9.156), (-8.941e-08, 13.64, 22.5), (-9.647, 9.647, 22.5), (-13.64, -2.87e-07, 22.5), (-9.647, -9.647, 22.5), (9.281e-07, -13.64, 22.5), (9.647, -9.647, 22.5), (13.64, 3.484e-07, 22.5), (9.647, 9.647, 22.5)], [], [(2, 1, 9, 10), (7, 6, 14, 15), (5, 4, 12, 13), (3, 2, 10, 11), (1, 0, 8, 9), (0, 7, 15, 8), (6, 5, 13, 14), (4, 3, 11, 12), (13, 12, 20, 21), (11, 10, 18, 19), (9, 8, 16, 17), (8, 15, 23, 16), (14, 13, 21, 22), (12, 11, 19, 20), (10, 9, 17, 18), (15, 14, 22, 23), (20, 19, 27, 28), (18, 17, 25, 26), (23, 22, 30, 31), (21, 20, 28, 29), (19, 18, 26, 27), (17, 16, 24, 25), (16, 23, 31, 24), (22, 21, 29, 30), (34, 42, 41, 33), (39, 47, 46, 38), (37, 45, 44, 36), (35, 43, 42, 34), (33, 41, 40, 32), (32, 40, 47, 39), (38, 46, 45, 37), (36, 44, 43, 35), (45, 53, 52, 44), (43, 51, 50, 42), (41, 49, 48, 40), (40, 48, 55, 47), (46, 54, 53, 45), (44, 52, 51, 43), (42, 50, 49, 41), (47, 55, 54, 46), (52, 60, 59, 51), (50, 58, 57, 49), (55, 63, 62, 54), (53, 61, 60, 52), (51, 59, 58, 50), (49, 57, 56, 48), (48, 56, 63, 55), (54, 62, 61, 53), (0, 1, 33, 32), (1, 2, 34, 33), (2, 3, 35, 34), (3, 4, 36, 35), (4, 5, 37, 36), (5, 6, 38, 37), (6, 7, 39, 38), (7, 0, 32, 39), (25, 24, 56, 57), (26, 25, 57, 58), (27, 26, 58, 59), (28, 27, 59, 60), (29, 28, 60, 61), (30, 29, 61, 62), (31, 30, 62, 63), (24, 31, 63, 56)])
_uv = me_circle_009.uv_layers.new(name='UVMap')
_uv.uv.foreach_set('vector', [0.0, 0.0, 0.0, 0.0, 0.0, 0.0, 0.0, 0.0, 0.0, 0.0, 0.0, 0.0, 0.0, 0.0, 0.0, 0.0, 0.0, 0.0, 0.0, 0.0, 0.0, 0.0, 0.0, 0.0, 0.0, 0.0, 0.0, 0.0, 0.0, 0.0, 0.0, 0.0, 0.0, 0.0, 0.0, 0.0, 0.0, 0.0, 0.0, 0.0, 0.0, 0.0, 0.0, 0.0, 0.0, 0.0, 0.0, 0.0, 0.0, 0.0, 0.0, 0.0, 0.0, 0.0, 0.0, 0.0, 0.0, 0.0, 0.0, 0.0, 0.0, 0.0, 0.0, 0.0, 0.0, 0.0, 0.0, 0.0, 0.0, 0.0, 0.0, 0.0, 0.0, 0.0, 0.0, 0.0, 0.0, 0.0, 0.0, 0.0, 0.0, 0.0, 0.0, 0.0, 0.0, 0.0, 0.0, 0.0, 0.0, 0.0, 0.0, 0.0, 0.0, 0.0, 0.0, 0.0, 0.0, 0.0, 0.0, 0.0, 0.0, 0.0, 0.0, 0.0, 0.0, 0.0, 0.0, 0.0, 0.0, 0.0, 0.0, 0.0, 0.0, 0.0, 0.0, 0.0, 0.0, 0.0, 0.0, 0.0, 0.0, 0.0, 0.0, 0.0, 0.0, 0.0, 0.0, 0.0, 0.0, 0.0, 0.0, 0.0, 0.0, 0.0, 0.0, 0.0, 0.0, 0.0, 0.0, 0.0, 0.0, 0.0, 0.0, 0.0, 0.0, 0.0, 0.0, 0.0, 0.0, 0.0, 0.0, 0.0, 0.0, 0.0, 0.0, 0.0, 0.0, 0.0, 0.0, 0.0, 0.0, 0.0, 0.0, 0.0, 0.0, 0.0, 0.0, 0.0, 0.0, 0.0, 0.0, 0.0, 0.0, 0.0, 0.0, 0.0, 0.0, 0.0, 0.0, 0.0, 0.0, 0.0, 0.0, 0.0, 0.0, 0.0, 0.0, 0.0, 0.0, 0.0, 0.0, 0.0, 0.0, 0.0, 0.0, 0.0, 0.0, 0.0, 0.0, 0.0, 0.0, 0.0, 0.0, 0.0, 0.0, 0.0, 0.0, 0.0, 0.0, 0.0, 0.0, 0.0, 0.0, 0.0, 0.0, 0.0, 0.0, 0.0, 0.0, 0.0, 0.0, 0.0, 0.0, 0.0, 0.0, 0.0, 0.0, 0.0, 0.0, 0.0, 0.0, 0.0, 0.0, 0.0, 0.0, 0.0, 0.0, 0.0, 0.0, 0.0, 0.0, 0.0, 0.0, 0.0, 0.0, 0.0, 0.0, 0.0, 0.0, 0.0, 0.0, 0.0, 0.0, 0.0, 0.0, 0.0, 0.0, 0.0, 0.0, 0.0, 0.0, 0.0, 0.0, 0.0, 0.0, 0.0, 0.0, 0.0, 0.0, 0.0, 0.0, 0.0, 0.0, 0.0, 0.0, 0.0, 0.0, 0.0, 0.0, 0.0, 0.0, 0.0, 0.0, 0.0, 0.0, 0.0, 0.0, 0.0, 0.0, 0.0, 0.0, 0.0, 0.0, 0.0, 0.0, 0.0, 0.0, 0.0, 0.0, 0.0, 0.0, 0.0, 0.0, 0.0, 0.0, 0.0, 0.0, 0.0, 0.0, 0.0, 0.0, 0.0, 0.0, 0.0, 0.0, 0.0, 0.0, 0.0, 0.0, 0.0, 0.0, 0.0, 0.0, 0.0, 0.0, 0.0, 0.0, 0.0, 0.0, 0.0, 0.0, 0.0, 0.0, 0.0, 0.0, 0.0, 0.0, 0.0, 0.0, 0.0, 0.0, 0.0, 0.0, 0.0, 0.0, 0.0, 0.0, 0.0, 0.0, 0.0, 0.0, 0.0, 0.0, 0.0, 0.0, 0.0, 0.0, 0.0, 0.0, 0.0, 0.0, 0.0, 0.0, 0.0, 0.0, 0.0, 0.0, 0.0, 0.0, 0.0, 0.0, 0.0, 0.0, 0.0, 0.0, 0.0, 0.0, 0.0, 0.0, 0.0, 0.0, 0.0, 0.0, 0.0, 0.0, 0.0, 0.0, 0.0, 0.0, 0.0, 0.0, 0.0, 0.0, 0.0, 0.0, 0.0, 0.0, 0.0, 0.0, 0.0, 0.0, 0.0, 0.0, 0.0, 0.0, 0.0, 0.0, 0.0, 0.0, 0.0, 0.0, 0.0, 0.0, 0.0, 0.0, 0.0, 0.0, 0.0, 0.0, 0.0, 0.0, 0.0, 0.0, 0.0, 0.0, 0.0, 0.0, 0.0, 0.0, 0.0, 0.0, 0.0, 0.0, 0.0, 0.0, 0.0, 0.0, 0.0, 0.0, 0.0, 0.0, 0.0, 0.0, 0.0, 0.0, 0.0, 0.0, 0.0, 0.0, 0.0, 0.0, 0.0, 0.0, 0.0, 0.0, 0.0, 0.0, 0.0, 0.0, 0.0, 0.0, 0.0, 0.0, 0.0, 0.0, 0.0, 0.0, 0.0, 0.0, 0.0, 0.0, 0.0, 0.0, 0.0, 0.0, 0.0, 0.0, 0.0, 0.0, 0.0, 0.0, 0.0, 0.0, 0.0, 0.0, 0.0, 0.0, 0.0, 0.0, 0.0, 0.0, 0.0, 0.0, 0.0, 0.0, 0.0, 0.0, 0.0, 0.0, 0.0, 0.0, 0.0, 0.0, 0.0, 0.0, 0.0, 0.0, 0.0, 0.0, 0.0, 0.0, 0.0])
me_circle_009.use_remesh_fix_poles = True
me_circle_009.use_remesh_preserve_attributes = False
me_circle_009.update()
me_plane_004 = bpy.data.meshes.new('Plane.004')
me_plane_004.from_pydata([(-1.0, -1.0, 0.0), (1.0, -1.0, 0.0), (-1.0, 1.0, 0.0), (1.0, 1.0, 0.0), (-1.0, -1.0, -0.65), (1.0, -1.0, -0.65), (-1.0, 1.0, -0.65), (1.0, 1.0, -0.65)], [], [(0, 1, 3, 2), (4, 6, 7, 5), (0, 2, 6, 4), (1, 0, 4, 5), (3, 1, 5, 7), (2, 3, 7, 6)])
_uv = me_plane_004.uv_layers.new(name='UVMap')
_uv.uv.foreach_set('vector', [0.0, 0.0, 1.0, 0.0, 1.0, 1.0, 0.0, 1.0, 0.0, 0.0, 0.0, 1.0, 1.0, 1.0, 1.0, 0.0, 0.0, 0.0, 0.0, 1.0, 0.0, 1.0, 0.0, 0.0, 1.0, 0.0, 0.0, 0.0, 0.0, 0.0, 1.0, 0.0, 1.0, 1.0, 1.0, 0.0, 1.0, 0.0, 1.0, 1.0, 0.0, 1.0, 1.0, 1.0, 1.0, 1.0, 0.0, 1.0])
me_plane_004.use_remesh_fix_poles = True
me_plane_004.use_remesh_preserve_attributes = False
me_plane_004.update()

# ---- objects
ob_light = bpy.data.objects.new('Light', light_light)
ob_camera = bpy.data.objects.new('Camera', cam_camera)
ob_cube = bpy.data.objects.new('Cube', me_cube_001)
ob_corridore_outer_shell = bpy.data.objects.new('corridore_outer_shell', me_circle)
ob_corridore_ring = bpy.data.objects.new('corridore_ring', me_circle_001)
ob_plane = bpy.data.objects.new('Plane', me_plane_001)
ob_corridore_outer_shell_001 = bpy.data.objects.new('corridore_outer_shell.001', me_circle_002)
ob_corridore_ring_001 = bpy.data.objects.new('corridore_ring.001', me_circle_003)
ob_plane_001 = bpy.data.objects.new('Plane.001', me_plane_002)
ob_corridore_connector = bpy.data.objects.new('corridore_connector', me_circle_004)
ob_corridore_upper_connecting_part_001 = bpy.data.objects.new('corridore_upper_connecting_part.001', me_circle_005)
ob_corridore_connector_001 = bpy.data.objects.new('corridore_connector.001', me_circle_010)
ob_corridore_outer_shell_002 = bpy.data.objects.new('corridore_outer_shell.002', me_circle_006)
ob_corridore_ring_002 = bpy.data.objects.new('corridore_ring.002', me_circle_007)
ob_plane_002 = bpy.data.objects.new('Plane.002', me_plane_003)
ob_corridore_outer_shell_003 = bpy.data.objects.new('corridore_outer_shell.003', me_circle_008)
ob_corridore_ring_003 = bpy.data.objects.new('corridore_ring.003', me_circle_009)
ob_plane_003 = bpy.data.objects.new('Plane.003', me_plane_004)

# ---- transforms, parenting, visibility, modifiers, constraints
ob_light.location = (4.076, 1.005, 5.904)
ob_light.rotation_euler = (0.6503, 0.05522, 1.866)
ob_light.lock_rotations_4d = False
ob_light.empty_display_type = 'ARROWS'
ob_light.color = (0.0, 0.0, 0.0, 0.0)
ob_light.lineart.crease_threshold = 0.0
ob_camera.location = (7.359, -6.926, 4.958)
ob_camera.rotation_euler = (1.109, 0.0, 0.8149)
ob_camera.lock_rotations_4d = False
ob_camera.empty_display_type = 'ARROWS'
ob_camera.color = (0.0, 0.0, 0.0, 0.0)
ob_camera.display_type = 'WIRE'
ob_camera.lineart.crease_threshold = 0.0
ob_cube.location = (-19.52, 0.0, 0.0)
ob_cube.scale = (3.991, 3.991, 3.991)
ob_corridore_outer_shell.location = (0.0, 0.0, 0.0)
ob_corridore_outer_shell.rotation_euler = (-7.858, 0.3899, -0.001455)
ob_corridore_outer_shell.scale = (1.001, 1.005, -1.151)
ob_corridore_ring.location = (-0.04984, 10.72, 0.0)
ob_corridore_ring.rotation_euler = (-1.577, 0.3899, -0.002232)
ob_corridore_ring.scale = (1.0, 1.0, -0.03717)
ob_plane.location = (-0.02591, -7.79, -7.348)
ob_plane.scale = (-7.88, -17.79, 1.0)
ob_corridore_outer_shell_001.location = (-23.65, 23.53, -2.384e-07)
ob_corridore_outer_shell_001.rotation_euler = (-7.858, 0.3899, -1.573)
ob_corridore_outer_shell_001.scale = (1.001, 1.005, -1.151)
ob_corridore_ring_001.location = (-12.93, 23.57, -2.384e-07)
ob_corridore_ring_001.rotation_euler = (-1.577, 0.3899, -1.574)
ob_corridore_ring_001.scale = (1.0, 1.0, -0.03717)
ob_plane_001.location = (-31.44, 23.56, -7.348)
ob_plane_001.rotation_euler = (0.0, -0.0, -1.571)
ob_plane_001.scale = (-7.88, -17.79, 1.0)
ob_corridore_connector.location = (-62.39, 58.81, 0.0)
ob_corridore_connector.rotation_euler = (-1.577, 0.3899, -1.574)
ob_corridore_connector.scale = (1.0, 1.0, -0.03717)
ob_corridore_upper_connecting_part_001.location = (-12.93, 23.57, -2.384e-07)
ob_corridore_upper_connecting_part_001.rotation_euler = (-1.577, 0.3899, -1.574)
ob_corridore_upper_connecting_part_001.scale = (1.0, 1.0, -0.03717)
ob_corridore_connector_001.location = (-11.02, 102.4, -0.897)
ob_corridore_connector_001.rotation_euler = (-1.577, 0.3899, -1.566)
ob_corridore_connector_001.scale = (1.0, 1.0, -0.03717)
ob_corridore_outer_shell_002.location = (0.0, 88.42, 0.0)
ob_corridore_outer_shell_002.rotation_euler = (-7.858, 0.3899, -0.001455)
ob_corridore_outer_shell_002.scale = (1.001, 1.005, -1.151)
ob_corridore_ring_002.location = (-0.04984, 99.14, 0.0)
ob_corridore_ring_002.rotation_euler = (-1.577, 0.3899, -0.002232)
ob_corridore_ring_002.scale = (1.0, 1.0, -0.03717)
ob_plane_002.location = (-0.02591, 80.63, -7.348)
ob_plane_002.scale = (-7.88, -17.79, 1.0)
ob_corridore_outer_shell_003.location = (-23.68, 111.8, -0.8553)
ob_corridore_outer_shell_003.rotation_euler = (-7.882, 0.4037, -1.565)
ob_corridore_outer_shell_003.scale = (1.001, 1.005, -1.151)
ob_corridore_ring_003.location = (-12.97, 112.1, -1.095)
ob_corridore_ring_003.rotation_euler = (-1.601, 0.4037, -1.566)
ob_corridore_ring_003.scale = (1.0, 1.0, -0.03717)
ob_plane_003.location = (-31.64, 111.8, -8.025)
ob_plane_003.rotation_euler = (-3.375e-09, -0.07707, 1.598)
ob_plane_003.scale = (-7.88, -17.79, 1.0)

# ---- collection membership
col_collection.objects.link(ob_light)
col_collection.objects.link(ob_camera)
col_collection.objects.link(ob_cube)
col_corridore.objects.link(ob_corridore_outer_shell)
col_corridore.objects.link(ob_corridore_ring)
col_corridore.objects.link(ob_plane)
col_corridore_01.objects.link(ob_corridore_outer_shell_001)
col_corridore_01.objects.link(ob_corridore_ring_001)
col_corridore_01.objects.link(ob_plane_001)
col_corridore_01.objects.link(ob_corridore_connector)
col_corridore_01.objects.link(ob_corridore_upper_connecting_part_001)
col_corridore_01.objects.link(ob_corridore_connector_001)
col_corridore_02.objects.link(ob_corridore_outer_shell_002)
col_corridore_02.objects.link(ob_corridore_ring_002)
col_corridore_02.objects.link(ob_plane_002)
col_corridore_03.objects.link(ob_corridore_outer_shell_003)
col_corridore_03.objects.link(ob_corridore_ring_003)
col_corridore_03.objects.link(ob_plane_003)

# ---- scene / render settings (as saved in the file)
scene.camera = ob_camera
scene.frame_start = 1; scene.frame_end = 250; scene.frame_set(1)
scene.render.engine = 'BLENDER_EEVEE_NEXT'
scene.cycles.sampling_pattern = 'TABULATED_SOBOL'
scene.cycles.use_light_tree = False
scene.view_settings.view_transform = 'Filmic'
bpy.context.view_layer.update()
